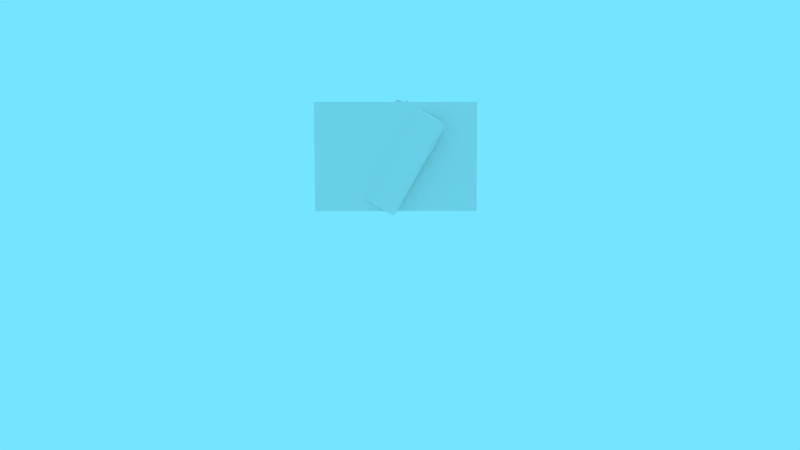 # Source: products.blend  (saved by Blender 2.71.0; exported with 4.5.12 LTS)
import bpy
from mathutils import Matrix  # noqa: F401  (used for matrix-valued properties, if any)

bpy.ops.wm.read_factory_settings(use_empty=True)
scene = bpy.context.scene
scene.name = 'Scene'

# ---- collections
col_collection_1 = bpy.data.collections.new('Collection 1'); scene.collection.children.link(col_collection_1)

# ---- materials (node trees are filled in below, after node groups)
mat_browser = bpy.data.materials.new('Browser')
mat_browser.alpha_threshold = 0.0
mat_browser.use_transparent_shadow = False
mat_browser.roughness = 0.5
mat_browser.specular_intensity = 0.0
mat_browser.line_color = (0.0, 0.0, 0.0, 1.0)
mat_tablet = bpy.data.materials.new('Tablet')
mat_tablet.alpha_threshold = 0.0
mat_tablet.use_transparent_shadow = False
mat_tablet.roughness = 0.5
mat_tablet.specular_intensity = 0.0
mat_tablet.line_color = (0.0, 0.0, 0.0, 1.0)
mat_smartwatch = bpy.data.materials.new('Smartwatch')
mat_smartwatch.alpha_threshold = 0.0
mat_smartwatch.use_transparent_shadow = False
mat_smartwatch.roughness = 0.5
mat_smartwatch.specular_intensity = 0.0
mat_smartwatch.line_color = (0.0, 0.0, 0.0, 1.0)
mat_fitness_tracker = bpy.data.materials.new('Fitness Tracker')
mat_fitness_tracker.alpha_threshold = 0.0
mat_fitness_tracker.use_transparent_shadow = False
mat_fitness_tracker.roughness = 0.5
mat_fitness_tracker.specular_intensity = 0.0
mat_fitness_tracker.line_color = (0.0, 0.0, 0.0, 1.0)
mat_smartphone = bpy.data.materials.new('Smartphone')
mat_smartphone.alpha_threshold = 0.0
mat_smartphone.use_transparent_shadow = False
mat_smartphone.roughness = 0.5
mat_smartphone.specular_intensity = 0.0
mat_smartphone.line_color = (0.0, 0.0, 0.0, 1.0)
mat_laptop = bpy.data.materials.new('Laptop')
mat_laptop.alpha_threshold = 0.0
mat_laptop.use_transparent_shadow = False
mat_laptop.roughness = 0.5
mat_laptop.specular_intensity = 0.0
mat_laptop.line_color = (0.0, 0.0, 0.0, 1.0)
mat_computer = bpy.data.materials.new('Computer')
mat_computer.alpha_threshold = 0.0
mat_computer.use_transparent_shadow = False
mat_computer.roughness = 0.5
mat_computer.specular_intensity = 0.0
mat_computer.line_color = (0.0, 0.0, 0.0, 1.0)

# ---- material node trees

# ---- world
world_world = bpy.data.worlds.new('World'); scene.world = world_world
world_world.color = (0.1756, 0.7824, 1.0)
world_world.use_sun_shadow = False
world_world.sun_shadow_jitter_overblur = 0.0
world_world.cycles.sampling_method = 'MANUAL'
world_world.cycles.sample_map_resolution = 256
world_world.light_settings.ao_factor = 0.3926

# ---- cameras
cam_camera = bpy.data.cameras.new('Camera')
cam_camera.clip_end = 100.0
cam_camera.lens = 35.0
cam_camera.sensor_width = 32.0
cam_camera.sensor_height = 18.0
cam_camera.ortho_scale = 7.314
cam_camera.dof.focus_distance = 0.0
cam_camera.dof.aperture_fstop = 128.0

# ---- lights
light_lamp = bpy.data.lights.new('Lamp', 'POINT')
light_lamp.transmission_factor = 0.0
light_lamp.cutoff_distance = 30.0
light_lamp.energy = 100.0
light_lamp.shadow_buffer_clip_start = 1.001
light_lamp.shadow_soft_size = 0.1
light_lamp.shadow_maximum_resolution = 0.006
light_lamp.use_absolute_resolution = True
light_lamp.cycles.use_multiple_importance_sampling = False

# ---- meshes
me_plane = bpy.data.meshes.new('Plane')
me_plane.from_pydata([(-1.304, 5.596e-07, -0.8747), (1.304, 5.596e-07, -0.8747), (-1.304, -5.596e-07, 0.8747), (1.304, -5.596e-07, 0.8747), (-1.304, 0.02135, -0.8747), (1.304, 0.02135, -0.8747), (-1.304, 0.02135, 0.8747), (1.304, 0.02135, 0.8747)], [], [(0, 1, 3, 2), (4, 6, 7, 5), (3, 7, 6, 2), (1, 5, 7, 3), (0, 4, 5, 1), (2, 6, 4, 0)])
_uv = me_plane.uv_layers.new(name='UVMap')
_uv.uv.foreach_set('vector', [0.0, 0.007812, 1.0, 0.007812, 1.0, 0.7266, 0.0, 0.7266, 0.5312, 0.7422, 0.5312, 0.9922, 0.1484, 0.9922, 0.1484, 0.7422, 1.0, 0.7266, 1.0, 0.7266, 0.0, 0.7266, 0.0, 0.7266, 1.0, 0.007812, 1.0, 0.007812, 1.0, 0.7266, 1.0, 0.7266, 0.0, 0.007812, 0.0, 0.007812, 1.0, 0.007812, 1.0, 0.007812, 0.0, 0.7266, 0.0, 0.7266, 0.0, 0.007812, 0.0, 0.007812])
me_plane.materials.append(mat_browser)
me_plane.use_remesh_preserve_volume = False
me_plane.use_remesh_preserve_attributes = False
me_plane.use_mirror_vertex_groups = False
me_plane.update()
me_cube_003 = bpy.data.meshes.new('Cube.003')
me_cube_003.from_pydata([(0.2049, -0.5822, -0.5451), (0.5389, -0.3054, 0.7505), (-0.2001, 0.5862, 0.7505), (-0.5341, 0.3094, -0.5451), (-0.5943, 0.3276, -0.7811), (-0.5868, 0.3023, -0.8122), (-0.5521, 0.3042, -0.792), (-0.5595, 0.3295, -0.761), (-0.1701, 0.6477, 0.8043), (-0.1936, 0.6597, 0.7733), (-0.1725, 0.6503, 0.7403), (-0.149, 0.6382, 0.7714), (0.6123, -0.3127, 0.7733), (0.6048, -0.2874, 0.8043), (0.5995, -0.2649, 0.7714), (0.607, -0.2902, 0.7403), (0.1881, -0.6328, -0.8122), (0.2116, -0.6448, -0.7811), (0.2199, -0.611, -0.761), (0.1964, -0.5989, -0.792), (-0.6053, 0.287, -0.8041), (-0.6127, 0.3124, -0.7731), (-0.6049, 0.2919, -0.7412), (-0.5974, 0.2666, -0.7723), (-0.212, 0.6445, 0.7813), (-0.1885, 0.6324, 0.8123), (-0.1944, 0.6006, 0.7911), (-0.2179, 0.6127, 0.7601), (0.5864, -0.3026, 0.8123), (0.5939, -0.328, 0.7813), (0.5616, -0.3278, 0.7601), (0.5541, -0.3025, 0.7911), (0.1932, -0.6601, -0.7731), (0.1697, -0.648, -0.8041), (0.1511, -0.6365, -0.7723), (0.1746, -0.6486, -0.7412), (-0.237, -0.1114, -0.6637), (-0.2317, -0.1117, -0.6523), (-0.2252, -0.1141, -0.6417), (-0.2177, -0.1183, -0.6325), (-0.2095, -0.1242, -0.6249), (-0.2009, -0.1315, -0.6192), (-0.1923, -0.1401, -0.6158), (-0.184, -0.1495, -0.6146), (-0.1763, -0.1594, -0.6158), (-0.1695, -0.1695, -0.6192), (-0.1638, -0.1793, -0.6249), (-0.1595, -0.1884, -0.6325), (-0.1568, -0.1966, -0.6417), (-0.1557, -0.2034, -0.6523), (-0.1563, -0.2087, -0.6637), (-0.1586, -0.2122, -0.6757), (-0.1625, -0.2138, -0.6876), (-0.1678, -0.2134, -0.699), (-0.1743, -0.2111, -0.7096), (-0.1818, -0.2069, -0.7189), (-0.19, -0.201, -0.7265), (-0.1986, -0.1936, -0.7321), (-0.2072, -0.185, -0.7356), (-0.2155, -0.1756, -0.7367), (-0.2232, -0.1657, -0.7356), (-0.23, -0.1556, -0.7321), (-0.2357, -0.1459, -0.7265), (-0.2399, -0.1367, -0.7189), (-0.2427, -0.1286, -0.7096), (-0.2437, -0.1217, -0.699), (-0.2431, -0.1165, -0.6876), (-0.2408, -0.113, -0.6757), (-0.2285, -0.1144, -0.6669), (-0.2238, -0.1147, -0.6569), (-0.2181, -0.1168, -0.6476), (-0.2115, -0.1205, -0.6395), (-0.2043, -0.1256, -0.6328), (-0.1968, -0.1321, -0.6279), (-0.1893, -0.1396, -0.6248), (-0.182, -0.1479, -0.6238), (-0.1752, -0.1566, -0.6248), (-0.1693, -0.1654, -0.6279), (-0.1643, -0.174, -0.6328), (-0.1606, -0.182, -0.6395), (-0.1582, -0.1891, -0.6476), (-0.1572, -0.1951, -0.6569), (-0.1578, -0.1997, -0.6669), (-0.1598, -0.2028, -0.6774), (-0.1631, -0.2042, -0.6878), (-0.1678, -0.2039, -0.6979), (-0.1735, -0.2018, -0.7071), (-0.1801, -0.1982, -0.7152), (-0.1873, -0.193, -0.7219), (-0.1948, -0.1865, -0.7269), (-0.2023, -0.179, -0.7299), (-0.2096, -0.1708, -0.7309), (-0.2164, -0.162, -0.7299), (-0.2224, -0.1532, -0.7269), (-0.2273, -0.1447, -0.7219), (-0.2311, -0.1366, -0.7152), (-0.2334, -0.1295, -0.7071), (-0.2344, -0.1235, -0.6979), (-0.2338, -0.1189, -0.6878), (-0.2318, -0.1158, -0.6774)], [], [(14, 11, 8, 13), (22, 27, 24, 21), (26, 31, 28, 25), (18, 15, 12, 17), (21, 24, 9, 4), (34, 23, 20, 33), (33, 20, 5, 16), (30, 35, 32, 29), (25, 28, 13, 8), (23, 34, 0, 52, 53, 54, 55, 56, 57, 58, 59, 60, 61, 62, 63, 64, 65, 66, 67, 36, 3), (29, 32, 17, 12), (22, 23, 3), (10, 7, 4, 9), (6, 7, 10, 11, 14, 15, 18, 19), (20, 23, 22, 21), (26, 25, 24, 27), (8, 11, 10, 9), (6, 5, 4, 7), (30, 29, 28, 31), (12, 15, 14, 13), (34, 33, 32, 35), (16, 19, 18, 17), (5, 20, 21, 4), (25, 8, 9, 24), (17, 32, 33, 16), (29, 12, 13, 28), (6, 19, 16, 5), (26, 27, 2), (3, 36, 37, 38, 39, 40, 41, 42, 43, 44, 45, 46, 47, 48, 49, 50, 51, 52, 0), (31, 26, 2, 1), (27, 22, 3, 2), (34, 35, 0), (63, 62, 94, 95), (68, 99, 98, 97, 96, 95, 94, 93, 92, 91, 90, 89, 88, 87, 86, 85, 84, 83, 82, 81, 80, 79, 78, 77, 76, 75, 74, 73, 72, 71, 70, 69), (42, 41, 73, 74), (61, 60, 92, 93), (40, 39, 71, 72), (51, 50, 82, 83), (59, 58, 90, 91), (38, 37, 69, 70), (49, 48, 80, 81), (36, 67, 99, 68), (57, 56, 88, 89), (47, 46, 78, 79), (66, 65, 97, 98), (55, 54, 86, 87), (45, 44, 76, 77), (64, 63, 95, 96), (53, 52, 84, 85), (43, 42, 74, 75), (62, 61, 93, 94), (41, 40, 72, 73), (52, 51, 83, 84), (60, 59, 91, 92), (39, 38, 70, 71), (50, 49, 81, 82), (58, 57, 89, 90), (37, 36, 68, 69), (48, 47, 79, 80), (67, 66, 98, 99), (56, 55, 87, 88), (46, 45, 77, 78), (65, 64, 96, 97), (54, 53, 85, 86), (44, 43, 75, 76), (35, 30, 1, 0), (30, 31, 1), (0, 1, 2, 3)])
_uv = me_cube_003.uv_layers.new(name='UVMap')
_uv.uv.foreach_set('vector', [0.5625, 0.1094, 0.5625, 0.0625, 0.5781, 0.04688, 0.5781, 0.1406, 0.6094, 0.0625, 0.6094, 0.125, 0.5938, 0.1406, 0.5938, 0.04688, 0.6094, 0.125, 0.6562, 0.125, 0.6875, 0.1406, 0.5938, 0.1406, 0.5, 0.1094, 0.5469, 0.1094, 0.5781, 0.1406, 0.4844, 0.125, 0.3438, 0.01562, 0.4531, 0.03125, 0.4219, 0.0625, 0.375, 0.04688, 0.6719, 0.07812, 0.6094, 0.0625, 0.5938, 0.04688, 0.6875, 0.04688, 0.3438, 0.1406, 0.3438, 0.01562, 0.375, 0.04688, 0.375, 0.1094, 0.6562, 0.125, 0.6719, 0.07812, 0.6875, 0.0625, 0.6875, 0.1406, 0.4531, 0.03125, 0.4531, 0.1406, 0.4219, 0.1094, 0.4219, 0.0625, 0.5781, 0.5625, 0.9844, 0.5625, 0.9844, 0.625, 0.7969, 0.5938, 0.7969, 0.5938, 0.7969, 0.5938, 0.7969, 0.5938, 0.7969, 0.5938, 0.7812, 0.5938, 0.7812, 0.5938, 0.7812, 0.5938, 0.7812, 0.5938, 0.7812, 0.5938, 0.7656, 0.5938, 0.7656, 0.5938, 0.7656, 0.5938, 0.7656, 0.5938, 0.7656, 0.5938, 0.7656, 0.5938, 0.7656, 0.5938, 0.5781, 0.625, 0.4531, 0.1406, 0.3438, 0.1406, 0.375, 0.1094, 0.4219, 0.1094, 0.5625, 0.5781, 0.5781, 0.5625, 0.5781, 0.625, 0.5625, 0.0625, 0.5156, 0.0625, 0.4844, 0.04688, 0.5781, 0.04688, 0.9062, 0.9062, 0.9062, 0.9062, 0.8125, 0.9062, 0.8125, 0.9062, 0.8125, 0.8125, 0.8125, 0.8125, 0.9062, 0.8125, 0.9062, 0.8125, 0.5938, 0.04688, 0.6094, 0.0625, 0.6094, 0.0625, 0.5938, 0.04688, 0.6094, 0.125, 0.5938, 0.1406, 0.5938, 0.1406, 0.6094, 0.125, 0.5781, 0.04688, 0.5625, 0.0625, 0.5625, 0.0625, 0.5781, 0.04688, 0.5156, 0.0625, 0.4844, 0.04688, 0.4844, 0.04688, 0.5156, 0.0625, 0.6562, 0.125, 0.6875, 0.1406, 0.6875, 0.1406, 0.6562, 0.125, 0.5781, 0.1406, 0.5469, 0.1094, 0.5625, 0.1094, 0.5781, 0.1406, 0.6719, 0.07812, 0.6875, 0.04688, 0.6875, 0.0625, 0.6719, 0.07812, 0.4844, 0.125, 0.5, 0.1094, 0.5, 0.1094, 0.4844, 0.125, 0.375, 0.04688, 0.3438, 0.01562, 0.3438, 0.01562, 0.375, 0.04688, 0.4531, 0.03125, 0.4219, 0.0625, 0.4219, 0.0625, 0.4531, 0.03125, 0.375, 0.1094, 0.3438, 0.1406, 0.3438, 0.1406, 0.375, 0.1094, 0.4531, 0.1406, 0.4219, 0.1094, 0.4219, 0.1094, 0.4531, 0.1406, 0.5156, 0.0625, 0.5, 0.1094, 0.4844, 0.125, 0.4844, 0.04688, 0.5781, 1.0, 0.5625, 0.9844, 0.5781, 0.9844, 0.5781, 0.625, 0.7656, 0.5938, 0.7656, 0.5938, 0.7656, 0.5938, 0.7656, 0.5938, 0.7656, 0.5938, 0.7656, 0.5938, 0.7812, 0.5938, 0.7812, 0.5938, 0.7812, 0.5938, 0.7812, 0.5938, 0.7812, 0.5938, 0.7969, 0.5938, 0.7969, 0.5781, 0.7969, 0.5781, 0.7969, 0.5938, 0.7969, 0.5938, 0.7969, 0.5938, 0.9844, 0.625, 0.9844, 1.0, 0.5781, 1.0, 0.5781, 0.9844, 0.9844, 0.9844, 0.5625, 0.9844, 0.5625, 0.5781, 0.5781, 0.625, 0.5781, 0.9844, 0.9844, 0.5625, 1.0, 0.5781, 0.9844, 0.625, 0.8906, 0.03125, 0.8906, 0.01562, 0.9375, 0.0625, 0.9375, 0.0625, 0.01562, 0.03125, 0.01562, 0.03125, 0.01562, 0.03125, 0.01562, 0.03125, 0.01562, 0.03125, 0.01562, 0.03125, 0.01562, 0.01562, 0.01562, 0.01562, 0.03125, 0.01562, 0.03125, 0.01562, 0.03125, 0.01562, 0.03125, 0.01562, 0.04688, 0.01562, 0.04688, 0.01562, 0.04688, 0.01562, 0.04688, 0.03125, 0.04688, 0.03125, 0.04688, 0.03125, 0.04688, 0.03125, 0.04688, 0.03125, 0.04688, 0.03125, 0.04688, 0.04688, 0.04688, 0.04688, 0.04688, 0.04688, 0.03125, 0.04688, 0.03125, 0.04688, 0.03125, 0.04688, 0.03125, 0.04688, 0.01562, 0.04688, 0.01562, 0.04688, 0.01562, 0.04688, 0.01562, 0.04688, 0.9375, 0.125, 0.9219, 0.125, 0.9375, 0.0625, 0.9375, 0.0625, 0.9062, 0.01562, 0.9219, 0.0, 0.9375, 0.0625, 0.9375, 0.0625, 0.9062, 0.1094, 0.8906, 0.1094, 0.9375, 0.0625, 0.9375, 0.0625, 1.0, 0.04688, 1.0, 0.0625, 0.9375, 0.0625, 0.9375, 0.0625, 0.9219, 0.0, 0.9375, 0.0, 0.9375, 0.0625, 0.9375, 0.0625, 0.8906, 0.09375, 0.8906, 0.09375, 0.9375, 0.0625, 0.9375, 0.0625, 1.0, 0.07812, 1.0, 0.07812, 0.9375, 0.0625, 0.9375, 0.0625, 0.875, 0.07812, 0.875, 0.07812, 0.9375, 0.0625, 0.9375, 0.0625, 0.9531, 0.0, 0.9688, 0.01562, 0.9375, 0.0625, 0.9375, 0.0625, 1.0, 0.09375, 0.9844, 0.1094, 0.9375, 0.0625, 0.9375, 0.0625, 0.875, 0.0625, 0.875, 0.04688, 0.9375, 0.0625, 0.9375, 0.0625, 0.9844, 0.01562, 0.9844, 0.03125, 0.9375, 0.0625, 0.9375, 0.0625, 0.9688, 0.1094, 0.9688, 0.125, 0.9375, 0.0625, 0.9375, 0.0625, 0.875, 0.04688, 0.8906, 0.03125, 0.9375, 0.0625, 0.9375, 0.0625, 1.0, 0.03125, 1.0, 0.04688, 0.9375, 0.0625, 0.9375, 0.0625, 0.9531, 0.125, 0.9375, 0.125, 0.9375, 0.0625, 0.9375, 0.0625, 0.8906, 0.01562, 0.9062, 0.01562, 0.9375, 0.0625, 0.9375, 0.0625, 0.9219, 0.125, 0.9062, 0.1094, 0.9375, 0.0625, 0.9375, 0.0625, 1.0, 0.04688, 1.0, 0.04688, 0.9375, 0.0625, 0.9375, 0.0625, 0.9219, 0.0, 0.9219, 0.0, 0.9375, 0.0625, 0.9375, 0.0625, 0.8906, 0.1094, 0.8906, 0.09375, 0.9375, 0.0625, 0.9375, 0.0625, 1.0, 0.0625, 1.0, 0.07812, 0.9375, 0.0625, 0.9375, 0.0625, 0.9375, 0.0, 0.9531, 0.0, 0.9375, 0.0625, 0.9375, 0.0625, 0.8906, 0.09375, 0.875, 0.07812, 0.9375, 0.0625, 0.9375, 0.0625, 1.0, 0.07812, 1.0, 0.09375, 0.9375, 0.0625, 0.9375, 0.0625, 0.875, 0.07812, 0.875, 0.0625, 0.9375, 0.0625, 0.9375, 0.0625, 0.9688, 0.01562, 0.9844, 0.01562, 0.9375, 0.0625, 0.9375, 0.0625, 0.9844, 0.1094, 0.9688, 0.1094, 0.9375, 0.0625, 0.9375, 0.0625, 0.875, 0.04688, 0.875, 0.04688, 0.9375, 0.0625, 0.9375, 0.0625, 0.9844, 0.03125, 1.0, 0.03125, 0.9375, 0.0625, 0.9375, 0.0625, 0.9688, 0.125, 0.9531, 0.125, 0.9375, 0.0625, 0.9375, 0.0625, 1.0, 0.5781, 1.0, 0.9844, 0.9844, 0.9844, 0.9844, 0.625, 1.0, 0.9844, 0.9844, 1.0, 0.9844, 0.9844, 0.2969, 0.7344, 0.2969, 1.0, 0.0, 1.0, 0.0, 0.7344])
me_cube_003.materials.append(mat_tablet)
me_cube_003.use_remesh_preserve_volume = False
me_cube_003.use_remesh_preserve_attributes = False
me_cube_003.use_mirror_vertex_groups = False
me_cube_003.update()
me_cylinder_005 = bpy.data.meshes.new('Cylinder.005')
me_cylinder_005.from_pydata([(-0.6446, -0.3233, -0.1169), (-0.4301, -0.4938, -0.2111), (-0.4037, -0.5426, -0.06281), (-0.6182, -0.372, 0.03136), (-0.2375, -0.2509, 0.6793), (-0.1321, -0.1603, 0.7551), (-0.02586, -0.05376, 0.8042), (0.07725, 0.06455, 0.8248), (0.1732, 0.1901, 0.8161), (0.2584, 0.3181, 0.7784), (0.3295, 0.4435, 0.7131), (0.3838, 0.5617, 0.6229), (0.4192, 0.6679, 0.511), (0.4344, 0.7583, 0.3819), (0.4287, 0.8292, 0.2405), (0.4024, 0.8779, 0.09228), (0.2547, 0.7935, -0.09103), (0.1909, 0.7933, -0.2359), (0.2135, 0.8773, -0.3367), (0.1219, 0.8281, -0.4562), (0.02158, 0.7568, -0.5557), (-0.08376, 0.6662, -0.6314), (-0.19, 0.5596, -0.6806), (0.1543, 0.2667, 0.6342), (0.08521, 0.1663, 0.6587), (0.008244, 0.0686, 0.6603), (-0.07362, -0.02256, 0.6389), (-0.1572, -0.1037, 0.5954), (-0.2394, -0.1717, 0.5314), (-0.3169, -0.2239, 0.4494), (-0.3869, -0.2584, 0.3525), (-0.4465, -0.2737, 0.2444), (-0.4936, -0.2694, 0.1294), (-0.5263, -0.2456, 0.01178), (-0.5433, -0.2032, -0.1039), (-0.5441, -0.1438, -0.2132), (-0.5285, -0.06968, -0.3118), (-0.4972, 0.01624, -0.3961), (-0.4514, 0.1107, -0.4628), (-0.3928, 0.2101, -0.5093), (-0.3237, 0.3105, -0.5338), (-0.5723, -0.3968, 0.1808), (-0.5085, -0.3966, 0.3257), (-0.4293, -0.3714, 0.4604), (-0.3378, -0.3222, 0.5798), (-0.2467, 0.4082, -0.5354), (-0.1648, 0.4994, -0.514), (-0.08123, 0.5805, -0.4705), (0.0009284, 0.6485, -0.4065), (0.07847, 0.7007, -0.3245), (0.1484, 0.7352, -0.2276), (0.2081, 0.7505, -0.1195), (0.2551, 0.7462, -0.004497), (0.2878, 0.7224, 0.1131), (0.3049, 0.68, 0.2288), (0.3056, 0.6206, 0.338), (0.29, 0.5465, 0.4367), (0.2587, 0.4606, 0.521), (0.2129, 0.3661, 0.5877), (-0.2931, 0.4413, -0.7012), (-0.3891, 0.3158, -0.6924), (-0.4743, 0.1878, -0.6547), (-0.5454, 0.06237, -0.5895), (-0.5997, -0.05577, -0.4992), (-0.6351, -0.162, -0.3874), (-0.6503, -0.2524, -0.2583), (-0.4358, -0.4229, -0.3525), (0.6432, 0.6586, 0.1464), (-0.232, -0.4443, 0.1502), (-0.1724, -0.4289, 0.2583), (-0.1024, -0.3944, 0.3552), (-0.0249, -0.3422, 0.4372), (0.05725, -0.2742, 0.5012), (0.1409, -0.1931, 0.5447), (0.2227, -0.1019, 0.5661), (0.2997, -0.004254, 0.5645), (0.3688, 0.0962, 0.54), (0.4274, 0.1956, 0.4935), (0.4732, 0.29, 0.4268), (0.5045, 0.3759, 0.3425), (0.5201, 0.45, 0.2439), (0.5194, 0.5094, 0.1346), (0.5023, 0.5518, 0.01894), (0.4696, 0.5757, -0.09867), (0.4225, 0.58, -0.2137), (0.3629, 0.5646, -0.3217), (-0.4206, -0.3326, -0.4816), (-0.3852, -0.2263, -0.5934), (-0.3309, -0.1082, -0.6837), (-0.2598, 0.01729, -0.7489), (-0.1746, 0.1453, -0.7866), (-0.07865, 0.2708, -0.7953), (0.02446, 0.3891, -0.7747), (0.1307, 0.4956, -0.7256), (0.2361, 0.5863, -0.6498), (0.3364, 0.6575, -0.5503), (0.4279, 0.7067, -0.4309), (0.4054, 0.6227, -0.3301), (0.4692, 0.6229, -0.1852), (0.6168, 0.7074, -0.001894), (0.293, 0.5302, -0.4186), (0.2154, 0.4779, -0.5007), (0.1333, 0.41, -0.5647), (0.04964, 0.3288, -0.6082), (-0.03222, 0.2377, -0.6296), (-0.1092, 0.14, -0.628), (-0.1783, 0.03953, -0.6035), (-0.2369, -0.05984, -0.557), (-0.2827, -0.1543, -0.4903), (-0.314, -0.2402, -0.406), (-0.3296, -0.3143, -0.3073), (-0.3289, -0.3737, -0.1981), (-0.3118, -0.4161, -0.08239), (-0.2791, -0.4399, 0.03521), (0.6489, 0.5877, 0.2878), (0.6337, 0.4974, 0.4169), (0.5983, 0.3911, 0.5287), (0.544, 0.273, 0.619), (0.4729, 0.1475, 0.6842), (0.3877, 0.01956, 0.7219), (0.2917, -0.106, 0.7306), (0.1886, -0.2243, 0.71), (0.08236, -0.3308, 0.6609), (-0.02298, -0.4215, 0.5851), (-0.1233, -0.4927, 0.4856), (-0.2149, -0.5419, 0.3662), (-0.294, -0.5671, 0.2315), (-0.3578, -0.5673, 0.08662), (-0.8043, -0.1431, 0.2942), (-0.8571, -0.2195, 0.3133), (-0.7635, -0.1488, 0.3838), (-0.8163, -0.2252, 0.4029), (-0.7096, -0.1657, 0.4646), (-0.7624, -0.2422, 0.4838), (-0.6447, -0.1933, 0.5336), (-0.6975, -0.2697, 0.5527), (-0.5713, -0.2303, 0.588), (-0.6241, -0.3068, 0.6072), (-0.4922, -0.2755, 0.6259), (-0.545, -0.3519, 0.645), (-0.4105, -0.327, 0.6457), (-0.4633, -0.4034, 0.6648), (-0.3292, -0.3829, 0.6466), (-0.382, -0.4593, 0.6658), (-0.2516, -0.441, 0.6287), (-0.3044, -0.5174, 0.6479), (-0.1805, -0.4991, 0.5926), (-0.2333, -0.5756, 0.6118), (-0.1188, -0.555, 0.5398), (-0.1716, -0.6314, 0.5589), (-0.06879, -0.6065, 0.4722), (-0.1216, -0.6829, 0.4913), (-0.0324, -0.6517, 0.3924), (-0.0852, -0.7281, 0.4116), (-0.01102, -0.6887, 0.3035), (-0.06382, -0.7651, 0.3227), (-0.005492, -0.7162, 0.209), (-0.05829, -0.7927, 0.2281), (-0.01601, -0.7332, 0.1124), (-0.06881, -0.8096, 0.1316), (-0.04219, -0.7389, 0.01748), (-0.09499, -0.8154, 0.03665), (-0.083, -0.7332, -0.07212), (-0.1358, -0.8096, -0.05295), (-0.1369, -0.7162, -0.153), (-0.1897, -0.7927, -0.1338), (-0.2018, -0.6887, -0.2219), (-0.2546, -0.7651, -0.2028), (-0.2752, -0.6517, -0.2764), (-0.328, -0.7281, -0.2572), (-0.3543, -0.6065, -0.3142), (-0.4071, -0.6829, -0.2951), (-0.436, -0.555, -0.334), (-0.4888, -0.6314, -0.3149), (-0.5173, -0.4991, -0.335), (-0.5701, -0.5756, -0.3158), (-0.5949, -0.441, -0.3171), (-0.6477, -0.5174, -0.2979), (-0.666, -0.3829, -0.281), (-0.7188, -0.4593, -0.2618), (-0.7277, -0.327, -0.2281), (-0.7805, -0.4034, -0.209), (-0.7777, -0.2755, -0.1605), (-0.8305, -0.3519, -0.1414), (-0.8141, -0.2303, -0.08074), (-0.8669, -0.3068, -0.06158), (-0.8355, -0.1933, 0.008122), (-0.8883, -0.2697, 0.02729), (-0.841, -0.1657, 0.1027), (-0.8938, -0.2422, 0.1218), (-0.8305, -0.1488, 0.1992), (-0.8833, -0.2252, 0.2184), (-0.8216, -0.2884, 0.3004), (-0.7866, -0.2933, 0.3774), (-0.7403, -0.3078, 0.4468), (-0.6846, -0.3315, 0.506), (-0.6216, -0.3633, 0.5527), (-0.5537, -0.402, 0.5852), (-0.4835, -0.4463, 0.6022), (-0.4138, -0.4942, 0.603), (-0.3471, -0.5441, 0.5876), (-0.2861, -0.594, 0.5567), (-0.2331, -0.642, 0.5113), (-0.1902, -0.6862, 0.4532), (-0.159, -0.725, 0.3848), (-0.1406, -0.7568, 0.3085), (-0.1359, -0.7804, 0.2273), (-0.1449, -0.795, 0.1444), (-0.1674, -0.7999, 0.06292), (-0.2024, -0.795, -0.01399), (-0.2487, -0.7804, -0.08339), (-0.3044, -0.7568, -0.1426), (-0.3674, -0.725, -0.1893), (-0.4353, -0.6862, -0.2218), (-0.5055, -0.642, -0.2388), (-0.5752, -0.594, -0.2396), (-0.6419, -0.5441, -0.2243), (-0.7029, -0.4942, -0.1933), (-0.7558, -0.4463, -0.1479), (-0.7988, -0.402, -0.08988), (-0.83, -0.3633, -0.0214), (-0.8484, -0.3315, 0.05489), (-0.8531, -0.3078, 0.1361), (-0.8441, -0.2933, 0.219), (-0.7998, -0.2568, 0.2925), (-0.7648, -0.2618, 0.3695), (-0.7185, -0.2763, 0.4389), (-0.6628, -0.2999, 0.4981), (-0.5998, -0.3317, 0.5448), (-0.5319, -0.3705, 0.5773), (-0.4617, -0.4147, 0.5943), (-0.392, -0.4627, 0.5951), (-0.3253, -0.5126, 0.5797), (-0.2643, -0.5625, 0.5488), (-0.2114, -0.6105, 0.5034), (-0.1684, -0.6547, 0.4453), (-0.1372, -0.6934, 0.3769), (-0.1188, -0.7252, 0.3006), (-0.1141, -0.7489, 0.2194), (-0.1231, -0.7634, 0.1365), (-0.1456, -0.7683, 0.05502), (-0.1806, -0.7634, -0.0219), (-0.2269, -0.7489, -0.0913), (-0.2826, -0.7252, -0.1505), (-0.3456, -0.6934, -0.1973), (-0.4135, -0.6547, -0.2297), (-0.4837, -0.6105, -0.2467), (-0.5534, -0.5625, -0.2476), (-0.6201, -0.5126, -0.2322), (-0.6811, -0.4627, -0.2012), (-0.7341, -0.4147, -0.1558), (-0.777, -0.3705, -0.09779), (-0.8082, -0.3317, -0.0293), (-0.8266, -0.2999, 0.04698), (-0.8313, -0.2763, 0.1281), (-0.8223, -0.2618, 0.2111)], [], [(0, 1, 2, 3), (65, 66, 1, 0), (3, 2, 127, 41), (41, 127, 126, 42), (42, 126, 125, 43), (43, 125, 124, 44), (44, 124, 123, 4), (4, 123, 122, 5), (5, 122, 121, 6), (6, 121, 120, 7), (7, 120, 119, 8), (8, 119, 118, 9), (9, 118, 117, 10), (10, 117, 116, 11), (11, 116, 115, 12), (12, 115, 114, 13), (13, 114, 67, 14), (14, 67, 99, 15), (15, 99, 98, 16), (16, 98, 97, 17), (17, 97, 96, 18), (18, 96, 95, 19), (19, 95, 94, 20), (20, 94, 93, 21), (21, 93, 92, 22), (22, 92, 91, 59), (59, 91, 90, 60), (60, 90, 89, 61), (61, 89, 88, 62), (62, 88, 87, 63), (63, 87, 86, 64), (64, 86, 66, 65), (51, 50, 85, 84), (52, 51, 84, 83), (50, 49, 100, 85), (53, 52, 83, 82), (49, 48, 101, 100), (54, 53, 82, 81), (48, 47, 102, 101), (55, 54, 81, 80), (47, 46, 103, 102), (56, 55, 80, 79), (46, 45, 104, 103), (57, 56, 79, 78), (45, 40, 105, 104), (58, 57, 78, 77), (40, 39, 106, 105), (23, 58, 77, 76), (39, 38, 107, 106), (24, 23, 76, 75), (38, 37, 108, 107), (25, 24, 75, 74), (37, 36, 109, 108), (26, 25, 74, 73), (27, 26, 73, 72), (35, 34, 111, 110), (28, 27, 72, 71), (34, 33, 112, 111), (29, 28, 71, 70), (33, 32, 113, 112), (30, 29, 70, 69), (32, 31, 68, 113), (31, 30, 69, 68), (35, 110, 109, 36), (2, 1, 111, 112), (113, 127, 2, 112), (68, 126, 127, 113), (69, 125, 126, 68), (70, 124, 125, 69), (71, 123, 124, 70), (71, 72, 122, 123), (72, 73, 121, 122), (73, 74, 120, 121), (74, 75, 119, 120), (8, 9, 23, 24), (76, 77, 117, 118), (77, 78, 116, 117), (78, 79, 115, 116), (79, 80, 114, 115), (80, 81, 67, 114), (81, 82, 99, 67), (82, 83, 98, 99), (83, 84, 85, 96, 97, 98), (1, 66, 110, 111), (66, 86, 109, 110), (86, 87, 108, 109), (87, 88, 107, 108), (88, 89, 106, 107), (89, 90, 105, 106), (90, 91, 104, 105), (91, 92, 103, 104), (92, 93, 102, 103), (93, 94, 101, 102), (94, 95, 100, 101), (95, 96, 85, 100), (15, 16, 52, 53), (18, 19, 49, 50), (16, 17, 18, 50, 51, 52), (19, 20, 48, 49), (20, 21, 47, 48), (21, 22, 46, 47), (45, 46, 22, 59), (40, 45, 59, 60), (39, 40, 60, 61), (38, 39, 61, 62), (37, 38, 62, 63), (36, 37, 63, 64), (35, 36, 64, 65), (35, 65, 0, 34), (0, 3, 33, 34), (32, 33, 3, 41), (31, 32, 41, 42), (30, 31, 42, 43), (30, 43, 44, 29), (28, 29, 44, 4), (4, 5, 27, 28), (5, 6, 26, 27), (6, 7, 25, 26), (7, 8, 24, 25), (9, 10, 58, 23), (10, 11, 57, 58), (11, 12, 56, 57), (12, 13, 55, 56), (13, 14, 54, 55), (14, 15, 53, 54), (75, 76, 118, 119), (128, 129, 131, 130), (130, 131, 133, 132), (132, 133, 135, 134), (134, 135, 137, 136), (136, 137, 139, 138), (138, 139, 141, 140), (140, 141, 143, 142), (142, 143, 145, 144), (144, 145, 147, 146), (146, 147, 149, 148), (148, 149, 151, 150), (150, 151, 153, 152), (152, 153, 155, 154), (154, 155, 157, 156), (156, 157, 159, 158), (158, 159, 161, 160), (160, 161, 163, 162), (162, 163, 165, 164), (164, 165, 167, 166), (166, 167, 169, 168), (168, 169, 171, 170), (170, 171, 173, 172), (172, 173, 175, 174), (174, 175, 177, 176), (176, 177, 179, 178), (178, 179, 181, 180), (180, 181, 183, 182), (182, 183, 185, 184), (184, 185, 187, 186), (186, 187, 189, 188), (181, 179, 217, 218), (190, 191, 129, 128), (188, 189, 191, 190), (128, 130, 132, 134, 136, 138, 140, 142, 144, 146, 148, 150, 152, 154, 156, 158, 160, 162, 164, 166, 168, 170, 172, 174, 176, 178, 180, 182, 184, 186, 188, 190), (218, 217, 249, 250), (137, 135, 195, 196), (159, 157, 206, 207), (187, 185, 220, 221), (165, 163, 209, 210), (143, 141, 198, 199), (129, 191, 223, 192), (171, 169, 212, 213), (149, 147, 201, 202), (177, 175, 215, 216), (133, 131, 193, 194), (155, 153, 204, 205), (183, 181, 218, 219), (139, 137, 196, 197), (161, 159, 207, 208), (189, 187, 221, 222), (167, 165, 210, 211), (131, 129, 192, 193), (145, 143, 199, 200), (173, 171, 213, 214), (151, 149, 202, 203), (179, 177, 216, 217), (135, 133, 194, 195), (157, 155, 205, 206), (185, 183, 219, 220), (163, 161, 208, 209), (141, 139, 197, 198), (191, 189, 222, 223), (169, 167, 211, 212), (147, 145, 200, 201), (175, 173, 214, 215), (153, 151, 203, 204), (225, 224, 255, 254, 253, 252, 251, 250, 249, 248, 247, 246, 245, 244, 243, 242, 241, 240, 239, 238, 237, 236, 235, 234, 233, 232, 231, 230, 229, 228, 227, 226), (196, 195, 227, 228), (207, 206, 238, 239), (216, 215, 247, 248), (194, 193, 225, 226), (205, 204, 236, 237), (214, 213, 245, 246), (203, 202, 234, 235), (223, 222, 254, 255), (212, 211, 243, 244), (201, 200, 232, 233), (221, 220, 252, 253), (210, 209, 241, 242), (199, 198, 230, 231), (219, 218, 250, 251), (197, 196, 228, 229), (208, 207, 239, 240), (217, 216, 248, 249), (195, 194, 226, 227), (206, 205, 237, 238), (215, 214, 246, 247), (193, 192, 224, 225), (204, 203, 235, 236), (192, 223, 255, 224), (213, 212, 244, 245), (202, 201, 233, 234), (222, 221, 253, 254), (211, 210, 242, 243), (200, 199, 231, 232), (220, 219, 251, 252), (209, 208, 240, 241), (198, 197, 229, 230)])
_uv = me_cylinder_005.uv_layers.new(name='UVMap')
_uv.uv.foreach_set('vector', [0.2812, 0.4844, 0.2812, 0.5781, 0.25, 0.5781, 0.25, 0.4844, 0.3125, 0.4844, 0.3125, 0.5781, 0.2812, 0.5781, 0.2812, 0.4844, 0.25, 0.4844, 0.25, 0.5781, 0.2188, 0.5781, 0.2188, 0.4844, 0.2188, 0.4844, 0.2188, 0.5781, 0.1875, 0.5781, 0.1875, 0.4844, 0.1875, 0.4844, 0.1875, 0.5781, 0.1562, 0.5781, 0.1562, 0.4844, 0.1562, 0.4844, 0.1562, 0.5781, 0.125, 0.5781, 0.125, 0.4844, 0.125, 0.4844, 0.125, 0.5781, 0.09375, 0.5781, 0.09375, 0.4844, 0.09375, 0.4844, 0.09375, 0.5781, 0.0625, 0.5781, 0.0625, 0.4844, 0.0625, 0.4844, 0.0625, 0.5781, 0.03125, 0.5781, 0.03125, 0.4844, 0.03125, 0.4844, 0.03125, 0.5781, 0.0, 0.5781, 0.0, 0.4844, 0.75, 0.4844, 0.75, 0.5781, 0.7188, 0.5781, 0.7188, 0.4844, 0.7188, 0.4844, 0.7188, 0.5781, 0.6875, 0.5781, 0.6875, 0.4844, 0.6875, 0.4844, 0.6875, 0.5781, 0.6562, 0.5781, 0.6562, 0.4844, 0.6562, 0.4844, 0.6562, 0.5781, 0.625, 0.5781, 0.625, 0.4844, 0.625, 0.4844, 0.625, 0.5781, 0.5938, 0.5781, 0.5938, 0.4844, 0.5938, 0.4844, 0.5938, 0.5781, 0.5625, 0.5781, 0.5625, 0.4844, 0.5625, 0.4844, 0.5625, 0.5781, 0.5312, 0.5781, 0.5312, 0.4844, 0.5312, 0.4844, 0.5312, 0.5781, 0.5, 0.5781, 0.5, 0.4844, 1.0, 0.4844, 1.0, 0.5781, 0.9688, 0.5781, 0.9688, 0.4844, 0.9688, 0.4844, 0.9688, 0.5781, 0.9375, 0.5781, 0.9375, 0.4844, 0.7812, 0.4844, 0.7812, 0.5781, 0.75, 0.5781, 0.75, 0.4844, 0.9375, 0.4844, 0.9375, 0.5781, 0.9062, 0.5781, 0.9062, 0.4844, 0.9062, 0.4844, 0.9062, 0.5781, 0.875, 0.5781, 0.875, 0.4844, 0.875, 0.4844, 0.875, 0.5781, 0.8438, 0.5781, 0.8438, 0.4844, 0.8438, 0.4844, 0.8438, 0.5781, 0.8125, 0.5781, 0.8125, 0.4844, 0.8125, 0.4844, 0.8125, 0.5781, 0.7812, 0.5781, 0.7812, 0.4844, 0.5, 0.4844, 0.5, 0.5781, 0.4688, 0.5781, 0.4688, 0.4844, 0.4688, 0.4844, 0.4688, 0.5781, 0.4375, 0.5781, 0.4375, 0.4844, 0.4375, 0.4844, 0.4375, 0.5781, 0.4062, 0.5781, 0.4062, 0.4844, 0.4062, 0.4844, 0.4062, 0.5781, 0.375, 0.5781, 0.375, 0.4844, 0.375, 0.4844, 0.375, 0.5781, 0.3438, 0.5781, 0.3438, 0.4844, 0.3438, 0.4844, 0.3438, 0.5781, 0.3125, 0.5781, 0.3125, 0.4844, 0.25, 0.8438, 0.375, 0.8438, 0.375, 0.9219, 0.25, 0.9219, 0.125, 0.8438, 0.25, 0.8438, 0.25, 0.9219, 0.125, 0.9219, 0.625, 0.9219, 0.5, 0.9219, 0.5, 0.8438, 0.625, 0.8438, 0.0, 0.8438, 0.125, 0.8438, 0.125, 0.9219, 0.0, 0.9219, 0.5, 0.8438, 0.375, 0.8438, 0.375, 0.9219, 0.5, 0.9219, 0.875, 0.9219, 1.0, 0.9219, 1.0, 1.0, 0.875, 1.0, 0.625, 0.8438, 0.75, 0.8438, 0.75, 0.9219, 0.625, 0.9219, 0.75, 0.9219, 0.875, 0.9219, 0.875, 1.0, 0.75, 1.0, 0.75, 0.8438, 0.875, 0.8438, 0.875, 0.9219, 0.75, 0.9219, 0.625, 0.9219, 0.75, 0.9219, 0.75, 1.0, 0.625, 1.0, 0.875, 0.8438, 1.0, 0.8438, 1.0, 0.9219, 0.875, 0.9219, 0.5, 0.9219, 0.625, 0.9219, 0.625, 1.0, 0.5, 1.0, 1.0, 0.8438, 0.875, 0.8438, 0.875, 0.7656, 1.0, 0.7656, 0.375, 0.9219, 0.5, 0.9219, 0.5, 1.0, 0.375, 1.0, 0.875, 0.8438, 0.75, 0.8438, 0.75, 0.7656, 0.875, 0.7656, 0.25, 0.9219, 0.375, 0.9219, 0.375, 1.0, 0.25, 1.0, 0.75, 0.8438, 0.625, 0.8438, 0.625, 0.7656, 0.75, 0.7656, 0.125, 0.9219, 0.25, 0.9219, 0.25, 1.0, 0.125, 1.0, 0.625, 0.8438, 0.5, 0.8438, 0.5, 0.7656, 0.625, 0.7656, 0.0, 0.9219, 0.125, 0.9219, 0.125, 1.0, 0.0, 1.0, 0.5, 0.8438, 0.375, 0.8438, 0.375, 0.7656, 0.5, 0.7656, 0.125, 0.7656, 0.0, 0.7656, 0.0, 0.6875, 0.125, 0.6875, 0.25, 0.7656, 0.125, 0.7656, 0.125, 0.6875, 0.25, 0.6875, 0.25, 0.8438, 0.125, 0.8438, 0.125, 0.7656, 0.25, 0.7656, 0.375, 0.7656, 0.25, 0.7656, 0.25, 0.6875, 0.375, 0.6875, 0.125, 0.8438, 0.0, 0.8438, 0.0, 0.7656, 0.125, 0.7656, 0.5, 0.7656, 0.375, 0.7656, 0.375, 0.6875, 0.5, 0.6875, 1.0, 0.7656, 0.875, 0.7656, 0.875, 0.6875, 1.0, 0.6875, 0.625, 0.7656, 0.5, 0.7656, 0.5, 0.6875, 0.625, 0.6875, 0.875, 0.7656, 0.75, 0.7656, 0.75, 0.6875, 0.875, 0.6875, 0.75, 0.7656, 0.625, 0.7656, 0.625, 0.6875, 0.75, 0.6875, 0.25, 0.8438, 0.25, 0.7656, 0.375, 0.7656, 0.375, 0.8438, 0.3412, 0.1177, 0.3541, 0.08744, 0.3856, 0.09837, 0.3744, 0.1217, 0.3681, 0.1466, 0.3347, 0.1498, 0.3412, 0.1177, 0.3744, 0.1217, 0.3669, 0.1723, 0.3347, 0.1825, 0.3347, 0.1498, 0.3681, 0.1466, 0.3709, 0.1977, 0.3412, 0.2146, 0.3347, 0.1825, 0.3669, 0.1723, 0.3799, 0.2219, 0.3541, 0.2448, 0.3412, 0.2146, 0.3709, 0.1977, 0.3936, 0.2439, 0.3727, 0.272, 0.3541, 0.2448, 0.3799, 0.2219, 0.3936, 0.2439, 0.4114, 0.2629, 0.3965, 0.2952, 0.3727, 0.272, 0.4114, 0.2629, 0.4327, 0.2781, 0.4245, 0.3134, 0.3965, 0.2952, 0.4327, 0.2781, 0.4566, 0.289, 0.4555, 0.3259, 0.4245, 0.3134, 0.4566, 0.289, 0.4823, 0.2951, 0.4885, 0.3323, 0.4555, 0.3259, 0.1809, 0.3323, 0.1472, 0.3323, 0.1607, 0.2963, 0.187, 0.2951, 0.5087, 0.2963, 0.5348, 0.2924, 0.555, 0.3259, 0.5221, 0.3323, 0.5348, 0.2924, 0.5596, 0.2836, 0.5861, 0.3134, 0.555, 0.3259, 0.5596, 0.2836, 0.5822, 0.2703, 0.614, 0.2952, 0.5861, 0.3134, 0.5822, 0.2703, 0.6017, 0.253, 0.6378, 0.272, 0.614, 0.2952, 0.6017, 0.253, 0.6173, 0.2322, 0.6565, 0.2448, 0.6378, 0.272, 0.6173, 0.2322, 0.6285, 0.2089, 0.6693, 0.2146, 0.6565, 0.2448, 0.6285, 0.2089, 0.6348, 0.184, 0.6472, 0.1676, 0.6693, 0.2146, 0.5781, 0.1406, 0.5781, 0.125, 0.5781, 0.09375, 0.6094, 0.09375, 0.6094, 0.125, 0.6094, 0.1406, 0.3541, 0.08744, 0.3727, 0.06023, 0.4012, 0.07765, 0.3856, 0.09837, 0.3727, 0.06023, 0.3965, 0.03709, 0.4207, 0.0603, 0.4012, 0.07765, 0.3965, 0.03709, 0.4245, 0.01891, 0.4433, 0.04698, 0.4207, 0.0603, 0.4245, 0.01891, 0.4555, 0.006384, 0.4681, 0.03821, 0.4433, 0.04698, 0.4555, 0.006384, 0.4885, 4.975e-08, 0.4942, 0.03432, 0.4681, 0.03821, 0.4885, 4.975e-08, 0.5221, 0.0, 0.5206, 0.03547, 0.4942, 0.03432, 0.5221, 0.0, 0.555, 0.006384, 0.5463, 0.04161, 0.5206, 0.03547, 0.555, 0.006384, 0.5861, 0.01891, 0.5702, 0.0525, 0.5463, 0.04161, 0.5861, 0.01891, 0.614, 0.03709, 0.5915, 0.06772, 0.5702, 0.0525, 0.614, 0.03709, 0.6378, 0.06023, 0.6093, 0.0867, 0.5915, 0.06772, 0.6378, 0.06023, 0.6565, 0.08744, 0.6406, 0.09375, 0.6093, 0.0867, 0.5781, 0.1094, 0.5781, 0.1406, 0.5469, 0.1406, 0.5469, 0.1094, 0.0, 0.2146, 0.02209, 0.1676, 0.03454, 0.184, 0.04084, 0.2089, 0.0625, 0.1406, 0.0625, 0.1094, 0.09375, 0.1094, 0.09375, 0.1406, 0.09375, 0.1406, 0.09375, 0.1094, 0.09375, 0.09375, 0.1094, 0.09375, 0.1094, 0.1094, 0.1094, 0.1406, 0.01286, 0.08744, 0.03153, 0.06023, 0.06003, 0.0867, 0.04688, 0.09375, 0.03153, 0.06023, 0.0553, 0.03709, 0.07785, 0.06772, 0.06003, 0.0867, 0.0553, 0.03709, 0.08324, 0.01891, 0.09913, 0.0525, 0.07785, 0.06772, 0.1231, 0.04161, 0.09913, 0.0525, 0.08324, 0.01891, 0.1143, 0.006384, 0.1487, 0.03547, 0.1231, 0.04161, 0.1143, 0.006384, 0.1472, 0.0, 0.1751, 0.03432, 0.1487, 0.03547, 0.1472, 0.0, 0.1809, 5.97e-08, 0.2012, 0.03821, 0.1751, 0.03432, 0.1809, 5.97e-08, 0.2138, 0.006384, 0.226, 0.04698, 0.2012, 0.03821, 0.2138, 0.006384, 0.2449, 0.01891, 0.2486, 0.0603, 0.226, 0.04698, 0.2449, 0.01891, 0.2728, 0.03709, 0.2681, 0.07765, 0.2486, 0.0603, 0.2728, 0.03709, 0.2966, 0.06023, 0.2681, 0.07765, 0.2966, 0.06023, 0.3152, 0.08744, 0.2837, 0.09837, 0.3152, 0.08744, 0.3281, 0.1177, 0.2949, 0.1217, 0.2837, 0.09837, 0.3012, 0.1466, 0.2949, 0.1217, 0.3281, 0.1177, 0.3347, 0.1498, 0.3024, 0.1723, 0.3012, 0.1466, 0.3347, 0.1498, 0.3347, 0.1825, 0.2984, 0.1977, 0.3024, 0.1723, 0.3347, 0.1825, 0.3281, 0.2146, 0.2984, 0.1977, 0.3281, 0.2146, 0.3152, 0.2448, 0.2894, 0.2219, 0.2757, 0.2439, 0.2894, 0.2219, 0.3152, 0.2448, 0.2966, 0.272, 0.2966, 0.272, 0.2728, 0.2952, 0.2579, 0.2629, 0.2757, 0.2439, 0.2728, 0.2952, 0.2449, 0.3134, 0.2366, 0.2781, 0.2579, 0.2629, 0.2449, 0.3134, 0.2138, 0.3259, 0.2127, 0.289, 0.2366, 0.2781, 0.2138, 0.3259, 0.1809, 0.3323, 0.187, 0.2951, 0.2127, 0.289, 0.1472, 0.3323, 0.1143, 0.3259, 0.1346, 0.2924, 0.1607, 0.2963, 0.1143, 0.3259, 0.08324, 0.3134, 0.1097, 0.2836, 0.1346, 0.2924, 0.08324, 0.3134, 0.0553, 0.2952, 0.08715, 0.2703, 0.1097, 0.2836, 0.0553, 0.2952, 0.03153, 0.272, 0.06766, 0.253, 0.08715, 0.2703, 0.03153, 0.272, 0.01286, 0.2448, 0.05202, 0.2322, 0.06766, 0.253, 0.01286, 0.2448, 0.0, 0.2146, 0.04084, 0.2089, 0.05202, 0.2322, 0.4823, 0.2951, 0.5087, 0.2963, 0.5221, 0.3323, 0.4885, 0.3323, 0.0, 0.0, 0.0, 0.0, 0.0, 0.0, 0.0, 0.0, 0.0, 0.0, 0.0, 0.0, 0.0, 0.0, 0.0, 0.0, 0.0, 0.0, 0.0, 0.0, 0.0, 0.0, 0.0, 0.0, 0.0, 0.0, 0.0, 0.0, 0.0, 0.0, 0.0, 0.0, 0.0, 0.0, 0.0, 0.0, 0.0, 0.0, 0.0, 0.0, 0.0, 0.0, 0.0, 0.0, 0.0, 0.0, 0.0, 0.0, 0.0, 0.0, 0.0, 0.0, 0.0, 0.0, 0.0, 0.0, 0.0, 0.0, 0.0, 0.0, 0.0, 0.0, 0.0, 0.0, 0.0, 0.0, 0.0, 0.0, 0.0, 0.0, 0.0, 0.0, 0.0, 0.0, 0.0, 0.0, 0.0, 0.0, 0.0, 0.0, 0.0, 0.0, 0.0, 0.0, 0.0, 0.0, 0.0, 0.0, 0.0, 0.0, 0.0, 0.0, 0.0, 0.0, 0.0, 0.0, 0.0, 0.0, 0.0, 0.0, 0.0, 0.0, 0.0, 0.0, 0.0, 0.0, 0.0, 0.0, 0.0, 0.0, 0.0, 0.0, 0.0, 0.0, 0.0, 0.0, 0.0, 0.0, 0.0, 0.0, 0.0, 0.0, 0.0, 0.0, 0.0, 0.0, 0.0, 0.0, 0.0, 0.0, 0.0, 0.0, 0.0, 0.0, 0.0, 0.0, 0.0, 0.0, 0.0, 0.0, 0.0, 0.0, 0.0, 0.0, 0.0, 0.0, 0.0, 0.0, 0.0, 0.0, 0.0, 0.0, 0.0, 0.0, 0.0, 0.0, 0.0, 0.0, 0.0, 0.0, 0.0, 0.0, 0.0, 0.0, 0.0, 0.0, 0.0, 0.0, 0.0, 0.0, 0.0, 0.0, 0.0, 0.0, 0.0, 0.0, 0.0, 0.0, 0.0, 0.0, 0.0, 0.0, 0.0, 0.0, 0.0, 0.0, 0.0, 0.0, 0.0, 0.0, 0.0, 0.0, 0.0, 0.0, 0.0, 0.0, 0.0, 0.0, 0.0, 0.0, 0.0, 0.0, 0.0, 0.0, 0.0, 0.0, 0.0, 0.0, 0.0, 0.0, 0.0, 0.0, 0.0, 0.0, 0.0, 0.0, 0.0, 0.0, 0.0, 0.0, 0.0, 0.0, 0.0, 0.0, 0.0, 0.0, 0.0, 0.0, 0.0, 0.0, 0.0, 0.0, 0.0, 0.0, 0.0, 0.0, 0.0, 0.0, 0.0, 0.0, 0.0, 0.0, 0.0, 0.0, 0.0, 0.0, 0.0, 0.0, 0.0, 0.0, 0.0, 0.0, 0.0, 0.0, 0.0, 0.0, 0.0, 0.0, 0.0, 0.0, 0.0, 0.0, 0.0, 0.0, 0.0, 0.0, 0.0, 0.0, 0.0, 0.0, 0.0, 0.0, 0.0, 0.0, 0.0, 0.0, 0.0, 0.0, 0.0, 0.0, 0.0, 0.0, 0.0, 0.0, 0.0, 0.0, 0.0, 0.0, 0.0, 0.0, 0.0, 0.0, 0.0, 0.0, 0.0, 0.0, 0.0, 0.0, 0.0, 0.0, 0.0, 0.0, 0.0, 0.0, 0.0, 0.0, 0.0, 0.0, 0.0, 0.0, 0.0, 0.0, 0.0, 0.0, 0.0, 0.0, 0.0, 0.0, 0.0, 0.0, 0.0, 0.0, 0.0, 0.0, 0.0, 0.0, 0.0, 0.0, 0.0, 0.0, 0.0, 0.0, 0.0, 0.0, 0.0, 0.0, 0.0, 0.0, 0.0, 0.0, 0.0, 0.0, 0.0, 0.0, 0.0, 0.0, 0.0, 0.0, 0.0, 0.0, 0.0, 0.0, 0.0, 0.0, 0.0, 0.0, 0.0, 0.0, 0.0, 0.0, 0.0, 0.0, 0.0, 0.0, 0.0, 0.0, 0.0, 0.0, 0.0, 0.0, 0.0, 0.0, 0.0, 0.0, 0.0, 0.0, 0.0, 0.0, 0.0, 0.0, 0.0, 0.0, 0.0, 0.0, 0.0, 0.0, 0.0, 0.0, 0.0, 0.0, 0.0, 0.0, 0.0, 0.0, 0.0, 0.0, 0.0, 0.0, 0.0, 0.0, 0.0, 0.0, 0.0, 0.0, 0.0, 0.0, 0.0, 0.0, 0.0, 0.0, 0.0, 0.0, 0.0, 0.0, 0.0, 0.0, 0.0, 0.0, 0.0, 0.0, 0.0, 0.0, 0.0, 0.0, 0.0, 0.0, 0.0, 0.0, 0.0, 0.0, 0.0, 0.0, 0.0, 0.0, 0.0, 0.0, 0.0, 0.0, 0.0, 0.0, 0.0, 0.0, 0.0, 0.0, 0.0, 0.0, 0.0, 0.0, 0.0, 0.0, 0.0, 0.0, 0.0, 0.0, 0.0, 0.0, 0.0, 0.0, 0.0, 0.0, 0.0, 0.0, 0.0, 0.0, 0.0, 0.0, 0.0, 0.0, 0.0, 0.0, 0.0, 0.0, 0.0, 0.0, 0.0, 0.0, 0.0, 0.0, 0.0, 0.0, 0.0, 0.0, 0.0, 0.0, 0.0, 0.0, 0.0, 0.0, 0.0, 0.0, 0.0, 0.0, 0.0, 0.0, 0.0, 0.0, 0.0, 0.0, 0.0, 0.0, 0.0, 0.0, 0.0, 0.0, 0.0, 0.0, 0.0, 0.0, 0.0, 0.0, 0.0, 0.0, 0.0, 0.0, 0.0, 0.0, 0.0, 0.0, 0.0, 0.0, 0.0, 0.0, 0.0, 0.0, 0.0, 0.0, 0.0, 0.0, 0.0, 0.0, 0.0, 0.0, 0.0, 0.0, 0.0, 0.0, 0.0, 0.0, 0.0, 0.0, 0.0, 0.0, 0.0, 0.0, 0.0, 0.0, 0.0, 0.0, 0.0, 0.0, 0.0, 0.0, 0.0, 0.0, 0.0, 0.0, 0.0, 0.0, 0.0, 0.0, 0.0, 0.0, 0.0, 0.0, 0.0, 0.0, 0.0, 0.0, 0.0, 0.0, 0.0, 0.0, 0.0, 0.0, 0.0, 0.0, 0.0, 0.0, 0.0, 0.0, 0.0, 0.0, 0.0, 0.0, 0.875, 0.3281, 0.8594, 0.3281, 0.8125, 0.3281, 0.7969, 0.3281, 0.7656, 0.3125, 0.7344, 0.2969, 0.7188, 0.2812, 0.7031, 0.25, 0.6875, 0.2031, 0.6875, 0.1875, 0.6875, 0.1406, 0.6875, 0.125, 0.7031, 0.07812, 0.7344, 0.04688, 0.75, 0.03125, 0.7656, 0.01562, 0.7969, 0.0, 0.8125, 0.0, 0.8594, 0.0, 0.875, 0.0, 0.9062, 0.01562, 0.9375, 0.03125, 0.9688, 0.0625, 0.9844, 0.09375, 1.0, 0.1406, 1.0, 0.1875, 1.0, 0.2031, 0.9844, 0.25, 0.9688, 0.2656, 0.9531, 0.2812, 0.9375, 0.2969, 0.9062, 0.3125, 0.0, 0.0, 0.0, 0.0, 0.0, 0.0, 0.0, 0.0, 0.0, 0.0, 0.0, 0.0, 0.0, 0.0, 0.0, 0.0, 0.0, 0.0, 0.0, 0.0, 0.0, 0.0, 0.0, 0.0, 0.0, 0.0, 0.0, 0.0, 0.0, 0.0, 0.0, 0.0, 0.0, 0.0, 0.0, 0.0, 0.0, 0.0, 0.0, 0.0, 0.0, 0.0, 0.0, 0.0, 0.0, 0.0, 0.0, 0.0, 0.0, 0.0, 0.0, 0.0, 0.0, 0.0, 0.0, 0.0, 0.0, 0.0, 0.0, 0.0, 0.0, 0.0, 0.0, 0.0, 0.0, 0.0, 0.0, 0.0, 0.0, 0.0, 0.0, 0.0, 0.0, 0.0, 0.0, 0.0, 0.0, 0.0, 0.0, 0.0, 0.0, 0.0, 0.0, 0.0, 0.0, 0.0, 0.0, 0.0, 0.0, 0.0, 0.0, 0.0, 0.0, 0.0, 0.0, 0.0, 0.0, 0.0, 0.0, 0.0, 0.0, 0.0, 0.0, 0.0, 0.0, 0.0, 0.0, 0.0, 0.0, 0.0, 0.0, 0.0, 0.0, 0.0, 0.0, 0.0, 0.0, 0.0, 0.0, 0.0, 0.0, 0.0, 0.0, 0.0, 0.0, 0.0, 0.0, 0.0, 0.0, 0.0, 0.0, 0.0, 0.0, 0.0, 0.0, 0.0, 0.0, 0.0, 0.0, 0.0, 0.0, 0.0, 0.0, 0.0, 0.0, 0.0, 0.0, 0.0, 0.0, 0.0, 0.0, 0.0, 0.0, 0.0, 0.0, 0.0, 0.0, 0.0, 0.0, 0.0, 0.0, 0.0, 0.0, 0.0, 0.0, 0.0, 0.0, 0.0, 0.0, 0.0, 0.0, 0.0, 0.0, 0.0, 0.0, 0.0, 0.0, 0.0, 0.0, 0.0, 0.0, 0.0, 0.0, 0.0, 0.0, 0.0, 0.0, 0.0, 0.0, 0.0, 0.0, 0.0, 0.0, 0.0, 0.0, 0.0, 0.0, 0.0, 0.0, 0.0, 0.0, 0.0, 0.0, 0.0, 0.0, 0.0, 0.0, 0.0, 0.0, 0.0, 0.0, 0.0, 0.0, 0.0, 0.0, 0.0, 0.0, 0.0, 0.0, 0.0, 0.0, 0.0, 0.0, 0.0, 0.0, 0.0, 0.0, 0.0, 0.0, 0.0, 0.0, 0.0, 0.0, 0.0, 0.0, 0.0, 0.0, 0.0, 0.0, 0.0, 0.0, 0.0, 0.0, 0.0, 0.0, 0.0, 0.0, 0.0])
me_cylinder_005.materials.append(mat_smartwatch)
me_cylinder_005.use_remesh_preserve_volume = False
me_cylinder_005.use_remesh_preserve_attributes = False
me_cylinder_005.use_mirror_vertex_groups = False
me_cylinder_005.update()
me_cylinder_001 = bpy.data.meshes.new('Cylinder.001')
me_cylinder_001.from_pydata([(-0.2202, -0.3448, 0.6485), (-0.3423, -0.4857, 0.4728), (-0.2252, -0.559, 0.4501), (-0.1031, -0.4181, 0.6259), (0.4661, -0.4676, 0.2699), (0.5458, -0.4114, 0.1695), (0.6057, -0.3364, 0.06771), (0.6435, -0.2453, -0.03161), (0.6577, -0.1416, -0.1246), (0.6478, -0.02943, -0.2077), (0.6142, 0.08702, -0.2777), (0.5581, 0.2032, -0.3319), (0.4817, 0.3147, -0.3682), (0.388, 0.4173, -0.3853), (0.2805, 0.5069, -0.3825), (0.1634, 0.5801, -0.3598), (-0.006241, 0.5535, -0.2206), (-0.1289, 0.5863, -0.1616), (-0.1998, 0.6773, -0.1853), (-0.3093, 0.6647, -0.09907), (-0.4058, 0.6296, -0.003917), (-0.4855, 0.5735, 0.0965), (-0.5454, 0.4984, 0.1983), (0.5169, -0.03814, -0.1097), (0.5204, -0.1251, -0.04244), (0.505, -0.2045, 0.03201), (0.4712, -0.2735, 0.1108), (0.4204, -0.3292, 0.1908), (0.3546, -0.3697, 0.269), (0.2762, -0.3933, 0.3424), (0.1882, -0.3991, 0.4082), (0.09414, -0.387, 0.4639), (-0.002472, -0.3573, 0.5072), (-0.09791, -0.3112, 0.5366), (-0.1885, -0.2505, 0.5509), (-0.2708, -0.1776, 0.5495), (-0.3415, -0.09509, 0.5326), (-0.3981, -0.006328, 0.5007), (-0.4383, 0.08534, 0.4552), (-0.4605, 0.1764, 0.3976), (-0.464, 0.2633, 0.3303), (0.01914, -0.4721, 0.5843), (0.1418, -0.5049, 0.5253), (0.2601, -0.5152, 0.4513), (0.3696, -0.5026, 0.3651), (-0.4486, 0.3428, 0.2559), (-0.4148, 0.4117, 0.1771), (-0.364, 0.4675, 0.0971), (-0.2982, 0.5079, 0.01888), (-0.2198, 0.5316, -0.05454), (-0.1318, 0.5374, -0.1203), (-0.03775, 0.5252, -0.176), (0.05887, 0.4955, -0.2193), (0.1543, 0.4495, -0.2487), (0.2449, 0.3888, -0.263), (0.3272, 0.3158, -0.2616), (0.3979, 0.2333, -0.2447), (0.4545, 0.1446, -0.2128), (0.4947, 0.0529, -0.1673), (-0.5832, 0.4073, 0.2976), (-0.5974, 0.3037, 0.3906), (-0.5875, 0.1915, 0.4737), (-0.5538, 0.07506, 0.5437), (-0.4978, -0.04115, 0.5979), (-0.4214, -0.1527, 0.6343), (-0.3277, -0.2552, 0.6513), (-0.4498, -0.3961, 0.4756), (0.1584, 0.366, -0.5582), (-0.02798, -0.5279, 0.2881), (0.0661, -0.5401, 0.2325), (0.154, -0.5342, 0.1667), (0.2324, -0.5106, 0.09329), (0.2983, -0.4701, 0.01507), (0.3491, -0.4144, -0.06496), (0.3828, -0.3454, -0.1437), (0.3983, -0.266, -0.2182), (0.3948, -0.179, -0.2854), (0.3726, -0.08801, -0.343), (0.3324, 0.003659, -0.3886), (0.2758, 0.09243, -0.4204), (0.205, 0.1749, -0.4374), (0.1228, 0.2479, -0.4387), (0.03218, 0.3086, -0.4244), (-0.06326, 0.3546, -0.395), (-0.1599, 0.3843, -0.3517), (-0.254, 0.3965, -0.2961), (-0.5435, -0.2936, 0.4585), (-0.6199, -0.1821, 0.4222), (-0.676, -0.06585, 0.368), (-0.7096, 0.05059, 0.298), (-0.7195, 0.1628, 0.2149), (-0.7053, 0.2664, 0.1219), (-0.6675, 0.3575, 0.02261), (-0.6076, 0.4326, -0.07922), (-0.5279, 0.4887, -0.1796), (-0.4314, 0.5238, -0.2748), (-0.3219, 0.5364, -0.361), (-0.251, 0.4454, -0.3373), (-0.1284, 0.4126, -0.3963), (0.04129, 0.4392, -0.5355), (-0.3419, 0.3906, -0.2303), (-0.4203, 0.367, -0.1568), (-0.4862, 0.3266, -0.07861), (-0.5369, 0.2708, 0.001412), (-0.5707, 0.2019, 0.08016), (-0.5861, 0.1224, 0.1546), (-0.5827, 0.03547, 0.2219), (-0.5604, -0.05557, 0.2794), (-0.5202, -0.1472, 0.325), (-0.4637, -0.236, 0.3569), (-0.3929, -0.3185, 0.3738), (-0.3106, -0.3914, 0.3752), (-0.22, -0.4521, 0.3609), (-0.1246, -0.4982, 0.3315), (0.2659, 0.2764, -0.561), (0.3596, 0.1738, -0.5439), (0.436, 0.06232, -0.5076), (0.492, -0.05389, -0.4534), (0.5257, -0.1703, -0.3834), (0.5356, -0.2825, -0.3003), (0.5214, -0.3862, -0.2073), (0.4836, -0.4773, -0.108), (0.4237, -0.5523, -0.006188), (0.344, -0.6085, 0.09423), (0.2475, -0.6435, 0.1894), (0.138, -0.6561, 0.2756), (0.01965, -0.6459, 0.3496), (-0.103, -0.613, 0.4086)], [], [(0, 1, 2, 3), (65, 66, 1, 0), (3, 2, 127, 41), (41, 127, 126, 42), (42, 126, 125, 43), (43, 125, 124, 44), (44, 124, 123, 4), (4, 123, 122, 5), (5, 122, 121, 6), (6, 121, 120, 7), (7, 120, 119, 8), (8, 119, 118, 9), (9, 118, 117, 10), (10, 117, 116, 11), (11, 116, 115, 12), (12, 115, 114, 13), (13, 114, 67, 14), (14, 67, 99, 15), (15, 99, 98, 16), (16, 98, 97, 17), (17, 97, 96, 18), (18, 96, 95, 19), (19, 95, 94, 20), (20, 94, 93, 21), (21, 93, 92, 22), (22, 92, 91, 59), (59, 91, 90, 60), (60, 90, 89, 61), (61, 89, 88, 62), (62, 88, 87, 63), (63, 87, 86, 64), (64, 86, 66, 65), (51, 50, 85, 84), (52, 51, 84, 83), (50, 49, 100, 85), (53, 52, 83, 82), (49, 48, 101, 100), (54, 53, 82, 81), (48, 47, 102, 101), (55, 54, 81, 80), (47, 46, 103, 102), (56, 55, 80, 79), (46, 45, 104, 103), (57, 56, 79, 78), (45, 40, 105, 104), (58, 57, 78, 77), (40, 39, 106, 105), (23, 58, 77, 76), (39, 38, 107, 106), (24, 23, 76, 75), (38, 37, 108, 107), (25, 24, 75, 74), (37, 36, 109, 108), (26, 25, 74, 73), (27, 26, 73, 72), (35, 34, 111, 110), (28, 27, 72, 71), (34, 33, 112, 111), (29, 28, 71, 70), (33, 32, 113, 112), (30, 29, 70, 69), (32, 31, 68, 113), (31, 30, 69, 68), (35, 110, 109, 36), (2, 1, 111, 112), (113, 127, 2, 112), (68, 126, 127, 113), (69, 125, 126, 68), (70, 124, 125, 69), (71, 123, 124, 70), (71, 72, 122, 123), (72, 73, 121, 122), (73, 74, 120, 121), (74, 75, 119, 120), (8, 9, 23, 24), (76, 77, 117, 118), (77, 78, 116, 117), (78, 79, 115, 116), (79, 80, 114, 115), (80, 81, 67, 114), (81, 82, 99, 67), (82, 83, 98, 99), (83, 84, 85, 96, 97, 98), (1, 66, 110, 111), (66, 86, 109, 110), (86, 87, 108, 109), (87, 88, 107, 108), (88, 89, 106, 107), (89, 90, 105, 106), (90, 91, 104, 105), (91, 92, 103, 104), (92, 93, 102, 103), (93, 94, 101, 102), (94, 95, 100, 101), (95, 96, 85, 100), (15, 16, 52, 53), (18, 19, 49, 50), (16, 17, 18, 50, 51, 52), (19, 20, 48, 49), (20, 21, 47, 48), (21, 22, 46, 47), (45, 46, 22, 59), (40, 45, 59, 60), (39, 40, 60, 61), (38, 39, 61, 62), (37, 38, 62, 63), (36, 37, 63, 64), (35, 36, 64, 65), (35, 65, 0, 34), (0, 3, 33, 34), (32, 33, 3, 41), (31, 32, 41, 42), (30, 31, 42, 43), (30, 43, 44, 29), (28, 29, 44, 4), (4, 5, 27, 28), (5, 6, 26, 27), (6, 7, 25, 26), (7, 8, 24, 25), (9, 10, 58, 23), (10, 11, 57, 58), (11, 12, 56, 57), (12, 13, 55, 56), (13, 14, 54, 55), (14, 15, 53, 54), (75, 76, 118, 119)])
_uv = me_cylinder_001.uv_layers.new(name='UVMap')
_uv.uv.foreach_set('vector', [0.2812, 0.4844, 0.2812, 0.5781, 0.25, 0.5781, 0.25, 0.4844, 0.3125, 0.4844, 0.3125, 0.5781, 0.2812, 0.5781, 0.2812, 0.4844, 0.25, 0.4844, 0.25, 0.5781, 0.2188, 0.5781, 0.2188, 0.4844, 0.2188, 0.4844, 0.2188, 0.5781, 0.1875, 0.5781, 0.1875, 0.4844, 0.1875, 0.4844, 0.1875, 0.5781, 0.1562, 0.5781, 0.1562, 0.4844, 0.1562, 0.4844, 0.1562, 0.5781, 0.125, 0.5781, 0.125, 0.4844, 0.125, 0.4844, 0.125, 0.5781, 0.09375, 0.5781, 0.09375, 0.4844, 0.09375, 0.4844, 0.09375, 0.5781, 0.0625, 0.5781, 0.0625, 0.4844, 0.0625, 0.4844, 0.0625, 0.5781, 0.03125, 0.5781, 0.03125, 0.4844, 0.03125, 0.4844, 0.03125, 0.5781, 0.0, 0.5781, 0.0, 0.4844, 0.75, 0.4844, 0.75, 0.5781, 0.7188, 0.5781, 0.7188, 0.4844, 0.7188, 0.4844, 0.7188, 0.5781, 0.6875, 0.5781, 0.6875, 0.4844, 0.6875, 0.4844, 0.6875, 0.5781, 0.6562, 0.5781, 0.6562, 0.4844, 0.6562, 0.4844, 0.6562, 0.5781, 0.625, 0.5781, 0.625, 0.4844, 0.625, 0.4844, 0.625, 0.5781, 0.5938, 0.5781, 0.5938, 0.4844, 0.5938, 0.4844, 0.5938, 0.5781, 0.5625, 0.5781, 0.5625, 0.4844, 0.5625, 0.4844, 0.5625, 0.5781, 0.5312, 0.5781, 0.5312, 0.4844, 0.5312, 0.4844, 0.5312, 0.5781, 0.5, 0.5781, 0.5, 0.4844, 1.0, 0.4844, 1.0, 0.5781, 0.9688, 0.5781, 0.9688, 0.4844, 0.9688, 0.4844, 0.9688, 0.5781, 0.9375, 0.5781, 0.9375, 0.4844, 0.7812, 0.4844, 0.7812, 0.5781, 0.75, 0.5781, 0.75, 0.4844, 0.9375, 0.4844, 0.9375, 0.5781, 0.9062, 0.5781, 0.9062, 0.4844, 0.9062, 0.4844, 0.9062, 0.5781, 0.875, 0.5781, 0.875, 0.4844, 0.875, 0.4844, 0.875, 0.5781, 0.8438, 0.5781, 0.8438, 0.4844, 0.8438, 0.4844, 0.8438, 0.5781, 0.8125, 0.5781, 0.8125, 0.4844, 0.8125, 0.4844, 0.8125, 0.5781, 0.7812, 0.5781, 0.7812, 0.4844, 0.5, 0.4844, 0.5, 0.5781, 0.4688, 0.5781, 0.4688, 0.4844, 0.4688, 0.4844, 0.4688, 0.5781, 0.4375, 0.5781, 0.4375, 0.4844, 0.4375, 0.4844, 0.4375, 0.5781, 0.4062, 0.5781, 0.4062, 0.4844, 0.4062, 0.4844, 0.4062, 0.5781, 0.375, 0.5781, 0.375, 0.4844, 0.375, 0.4844, 0.375, 0.5781, 0.3438, 0.5781, 0.3438, 0.4844, 0.3438, 0.4844, 0.3438, 0.5781, 0.3125, 0.5781, 0.3125, 0.4844, 0.25, 0.8438, 0.375, 0.8438, 0.375, 0.9219, 0.25, 0.9219, 0.125, 0.8438, 0.25, 0.8438, 0.25, 0.9219, 0.125, 0.9219, 0.625, 0.9219, 0.5, 0.9219, 0.5, 0.8438, 0.625, 0.8438, 0.0, 0.8438, 0.125, 0.8438, 0.125, 0.9219, 0.0, 0.9219, 0.5, 0.8438, 0.375, 0.8438, 0.375, 0.9219, 0.5, 0.9219, 0.875, 0.9219, 1.0, 0.9219, 1.0, 1.0, 0.875, 1.0, 0.625, 0.8438, 0.75, 0.8438, 0.75, 0.9219, 0.625, 0.9219, 0.75, 0.9219, 0.875, 0.9219, 0.875, 1.0, 0.75, 1.0, 0.75, 0.8438, 0.875, 0.8438, 0.875, 0.9219, 0.75, 0.9219, 0.625, 0.9219, 0.75, 0.9219, 0.75, 1.0, 0.625, 1.0, 0.875, 0.8438, 1.0, 0.8438, 1.0, 0.9219, 0.875, 0.9219, 0.5, 0.9219, 0.625, 0.9219, 0.625, 1.0, 0.5, 1.0, 1.0, 0.8438, 0.875, 0.8438, 0.875, 0.7656, 1.0, 0.7656, 0.375, 0.9219, 0.5, 0.9219, 0.5, 1.0, 0.375, 1.0, 0.875, 0.8438, 0.75, 0.8438, 0.75, 0.7656, 0.875, 0.7656, 0.25, 0.9219, 0.375, 0.9219, 0.375, 1.0, 0.25, 1.0, 0.75, 0.8438, 0.625, 0.8438, 0.625, 0.7656, 0.75, 0.7656, 0.125, 0.9219, 0.25, 0.9219, 0.25, 1.0, 0.125, 1.0, 0.625, 0.8438, 0.5, 0.8438, 0.5, 0.7656, 0.625, 0.7656, 0.0, 0.9219, 0.125, 0.9219, 0.125, 1.0, 0.0, 1.0, 0.5, 0.8438, 0.375, 0.8438, 0.375, 0.7656, 0.5, 0.7656, 0.125, 0.7656, 0.0, 0.7656, 0.0, 0.6875, 0.125, 0.6875, 0.25, 0.7656, 0.125, 0.7656, 0.125, 0.6875, 0.25, 0.6875, 0.25, 0.8438, 0.125, 0.8438, 0.125, 0.7656, 0.25, 0.7656, 0.375, 0.7656, 0.25, 0.7656, 0.25, 0.6875, 0.375, 0.6875, 0.125, 0.8438, 0.0, 0.8438, 0.0, 0.7656, 0.125, 0.7656, 0.5, 0.7656, 0.375, 0.7656, 0.375, 0.6875, 0.5, 0.6875, 1.0, 0.7656, 0.875, 0.7656, 0.875, 0.6875, 1.0, 0.6875, 0.625, 0.7656, 0.5, 0.7656, 0.5, 0.6875, 0.625, 0.6875, 0.875, 0.7656, 0.75, 0.7656, 0.75, 0.6875, 0.875, 0.6875, 0.75, 0.7656, 0.625, 0.7656, 0.625, 0.6875, 0.75, 0.6875, 0.25, 0.8438, 0.25, 0.7656, 0.375, 0.7656, 0.375, 0.8438, 0.3412, 0.1177, 0.3541, 0.08744, 0.3856, 0.09837, 0.3744, 0.1217, 0.3681, 0.1466, 0.3347, 0.1498, 0.3412, 0.1177, 0.3744, 0.1217, 0.3669, 0.1723, 0.3347, 0.1825, 0.3347, 0.1498, 0.3681, 0.1466, 0.3709, 0.1977, 0.3412, 0.2146, 0.3347, 0.1825, 0.3669, 0.1723, 0.3799, 0.2219, 0.3541, 0.2448, 0.3412, 0.2146, 0.3709, 0.1977, 0.3936, 0.2439, 0.3727, 0.272, 0.3541, 0.2448, 0.3799, 0.2219, 0.3936, 0.2439, 0.4114, 0.2629, 0.3965, 0.2952, 0.3727, 0.272, 0.4114, 0.2629, 0.4327, 0.2781, 0.4245, 0.3134, 0.3965, 0.2952, 0.4327, 0.2781, 0.4566, 0.289, 0.4555, 0.3259, 0.4245, 0.3134, 0.4566, 0.289, 0.4823, 0.2951, 0.4885, 0.3323, 0.4555, 0.3259, 0.1809, 0.3323, 0.1472, 0.3323, 0.1607, 0.2963, 0.187, 0.2951, 0.5087, 0.2963, 0.5348, 0.2924, 0.555, 0.3259, 0.5221, 0.3323, 0.5348, 0.2924, 0.5596, 0.2836, 0.5861, 0.3134, 0.555, 0.3259, 0.5596, 0.2836, 0.5822, 0.2703, 0.614, 0.2952, 0.5861, 0.3134, 0.5822, 0.2703, 0.6017, 0.253, 0.6378, 0.272, 0.614, 0.2952, 0.6017, 0.253, 0.6173, 0.2322, 0.6565, 0.2448, 0.6378, 0.272, 0.6173, 0.2322, 0.6285, 0.2089, 0.6693, 0.2146, 0.6565, 0.2448, 0.6285, 0.2089, 0.6348, 0.184, 0.6472, 0.1676, 0.6693, 0.2146, 0.5781, 0.1406, 0.5781, 0.125, 0.5781, 0.09375, 0.6094, 0.09375, 0.6094, 0.125, 0.6094, 0.1406, 0.3541, 0.08744, 0.3727, 0.06023, 0.4012, 0.07765, 0.3856, 0.09837, 0.3727, 0.06023, 0.3965, 0.03709, 0.4207, 0.0603, 0.4012, 0.07765, 0.3965, 0.03709, 0.4245, 0.01891, 0.4433, 0.04698, 0.4207, 0.0603, 0.4245, 0.01891, 0.4555, 0.006384, 0.4681, 0.03821, 0.4433, 0.04698, 0.4555, 0.006384, 0.4885, 4.975e-08, 0.4942, 0.03432, 0.4681, 0.03821, 0.4885, 4.975e-08, 0.5221, 0.0, 0.5206, 0.03547, 0.4942, 0.03432, 0.5221, 0.0, 0.555, 0.006384, 0.5463, 0.04161, 0.5206, 0.03547, 0.555, 0.006384, 0.5861, 0.01891, 0.5702, 0.0525, 0.5463, 0.04161, 0.5861, 0.01891, 0.614, 0.03709, 0.5915, 0.06772, 0.5702, 0.0525, 0.614, 0.03709, 0.6378, 0.06023, 0.6093, 0.0867, 0.5915, 0.06772, 0.6378, 0.06023, 0.6565, 0.08744, 0.6406, 0.09375, 0.6093, 0.0867, 0.5781, 0.1094, 0.5781, 0.1406, 0.5469, 0.1406, 0.5469, 0.1094, 0.0, 0.2146, 0.02209, 0.1676, 0.03454, 0.184, 0.04084, 0.2089, 0.0625, 0.1406, 0.0625, 0.1094, 0.09375, 0.1094, 0.09375, 0.1406, 0.09375, 0.1406, 0.09375, 0.1094, 0.09375, 0.09375, 0.1094, 0.09375, 0.1094, 0.1094, 0.1094, 0.1406, 0.01286, 0.08744, 0.03153, 0.06023, 0.06003, 0.0867, 0.04688, 0.09375, 0.03153, 0.06023, 0.0553, 0.03709, 0.07785, 0.06772, 0.06003, 0.0867, 0.0553, 0.03709, 0.08324, 0.01891, 0.09913, 0.0525, 0.07785, 0.06772, 0.1231, 0.04161, 0.09913, 0.0525, 0.08324, 0.01891, 0.1143, 0.006384, 0.1487, 0.03547, 0.1231, 0.04161, 0.1143, 0.006384, 0.1472, 0.0, 0.1751, 0.03432, 0.1487, 0.03547, 0.1472, 0.0, 0.1809, 5.97e-08, 0.2012, 0.03821, 0.1751, 0.03432, 0.1809, 5.97e-08, 0.2138, 0.006384, 0.226, 0.04698, 0.2012, 0.03821, 0.2138, 0.006384, 0.2449, 0.01891, 0.2486, 0.0603, 0.226, 0.04698, 0.2449, 0.01891, 0.2728, 0.03709, 0.2681, 0.07765, 0.2486, 0.0603, 0.2728, 0.03709, 0.2966, 0.06023, 0.2681, 0.07765, 0.2966, 0.06023, 0.3152, 0.08744, 0.2837, 0.09837, 0.3152, 0.08744, 0.3281, 0.1177, 0.2949, 0.1217, 0.2837, 0.09837, 0.3012, 0.1466, 0.2949, 0.1217, 0.3281, 0.1177, 0.3347, 0.1498, 0.3024, 0.1723, 0.3012, 0.1466, 0.3347, 0.1498, 0.3347, 0.1825, 0.2984, 0.1977, 0.3024, 0.1723, 0.3347, 0.1825, 0.3281, 0.2146, 0.2984, 0.1977, 0.3281, 0.2146, 0.3152, 0.2448, 0.2894, 0.2219, 0.2757, 0.2439, 0.2894, 0.2219, 0.3152, 0.2448, 0.2966, 0.272, 0.2966, 0.272, 0.2728, 0.2952, 0.2579, 0.2629, 0.2757, 0.2439, 0.2728, 0.2952, 0.2449, 0.3134, 0.2366, 0.2781, 0.2579, 0.2629, 0.2449, 0.3134, 0.2138, 0.3259, 0.2127, 0.289, 0.2366, 0.2781, 0.2138, 0.3259, 0.1809, 0.3323, 0.187, 0.2951, 0.2127, 0.289, 0.1472, 0.3323, 0.1143, 0.3259, 0.1346, 0.2924, 0.1607, 0.2963, 0.1143, 0.3259, 0.08324, 0.3134, 0.1097, 0.2836, 0.1346, 0.2924, 0.08324, 0.3134, 0.0553, 0.2952, 0.08715, 0.2703, 0.1097, 0.2836, 0.0553, 0.2952, 0.03153, 0.272, 0.06766, 0.253, 0.08715, 0.2703, 0.03153, 0.272, 0.01286, 0.2448, 0.05202, 0.2322, 0.06766, 0.253, 0.01286, 0.2448, 0.0, 0.2146, 0.04084, 0.2089, 0.05202, 0.2322, 0.4823, 0.2951, 0.5087, 0.2963, 0.5221, 0.3323, 0.4885, 0.3323])
me_cylinder_001.materials.append(mat_fitness_tracker)
me_cylinder_001.use_remesh_preserve_volume = False
me_cylinder_001.use_remesh_preserve_attributes = False
me_cylinder_001.use_mirror_vertex_groups = False
me_cylinder_001.update()
me_cube_001 = bpy.data.meshes.new('Cube.001')
me_cube_001.from_pydata([(-0.02026, -0.1641, -0.9209), (-0.7357, 0.2667, -0.5129), (0.06686, 0.2667, 0.8944), (0.7823, -0.1641, 0.4863), (-0.06686, -0.2667, -0.8944), (-0.7823, 0.1641, -0.4863), (0.02026, 0.1641, 0.9209), (0.7357, -0.2667, 0.5129), (0.006492, -0.2428, -0.7013), (-0.6484, 0.1515, -0.3278), (-0.04795, 0.1515, 0.725), (0.6069, -0.2428, 0.3515), (0.2009, 0.1756, 0.8639), (0.6719, -0.108, 0.5953), (0.1703, 0.108, 0.8814), (0.6413, -0.1756, 0.6128), (-0.06517, -0.1486, -0.9161), (-0.7132, 0.2415, -0.5466), (-0.1074, -0.2415, -0.8921), (-0.7554, 0.1486, -0.5225), (0.5378, -0.2054, 0.09889), (0.6366, -0.2054, 0.2721), (0.5242, -0.2351, 0.1066), (0.623, -0.2351, 0.2798), (0.5593, -0.2183, 0.0866), (0.6581, -0.2183, 0.2598), (0.5458, -0.2481, 0.09432), (0.6446, -0.2481, 0.2675), (-0.7375, 0.2678, -0.5119), (0.06508, 0.2678, 0.8954), (-0.7841, 0.1652, -0.4853), (0.01848, 0.1652, 0.922), (-0.1918, 0.1652, 0.5532), (-0.157, 0.2678, 0.506), (-0.2594, 0.1652, 0.4347), (-0.2203, 0.2678, 0.3951), (-0.1795, 0.2055, 0.5323), (-0.244, 0.2055, 0.4192), (-0.2245, 0.2055, 0.4534), (-0.2104, 0.2388, 0.4429), (-0.1677, 0.2382, 0.5185), (-0.231, 0.2395, 0.406), (-0.1891, 0.2387, 0.4804), (-0.2019, 0.2055, 0.493), (-0.1957, 0.2153, 0.5415), (-0.2601, 0.2153, 0.4284), (-0.2407, 0.2153, 0.4626), (-0.2265, 0.2486, 0.4522), (-0.1839, 0.2479, 0.5277), (-0.2472, 0.2492, 0.4152), (-0.2053, 0.2484, 0.4896), (-0.2181, 0.2153, 0.5022), (0.445, 0.02861, 0.7247), (0.4128, -0.038, 0.7431), (0.2113, 0.1756, 0.8822), (0.1807, 0.108, 0.8996), (0.4554, 0.02861, 0.743), (0.4232, -0.038, 0.7613)], [], [(1, 0, 16, 17), (2, 1, 28, 35, 33, 29), (3, 2, 12, 52, 13), (4, 0, 3, 21, 20, 22, 23, 7), (0, 1, 2, 3), (4, 7, 11, 8), (11, 10, 9, 8), (7, 6, 10, 11), (6, 5, 9, 10), (5, 4, 8, 9), (53, 15, 13, 52), (7, 3, 13, 15), (6, 7, 15, 53, 14), (2, 6, 14, 12), (18, 19, 17, 16), (5, 1, 17, 19), (4, 5, 19, 18), (0, 4, 18, 16), (20, 21, 25, 24), (3, 7, 23, 21), (27, 26, 24, 25), (23, 22, 26, 27), (21, 23, 27, 25), (22, 20, 24, 26), (32, 31, 29, 33, 40, 36), (6, 2, 29, 31), (5, 6, 31, 32, 34, 30), (1, 5, 30, 28), (30, 34, 37, 41, 35, 28), (43, 36, 44, 51), (42, 43, 51, 50), (34, 32, 36, 43, 42, 40, 33, 35, 41, 39, 38, 37), (45, 46, 47, 49), (51, 44, 48, 50), (40, 42, 50, 48), (39, 41, 49, 47), (41, 37, 45, 49), (36, 40, 48, 44), (38, 39, 47, 46), (37, 38, 46, 45), (55, 57, 56, 54), (53, 52, 56, 57), (52, 12, 54, 56), (12, 14, 55, 54), (14, 53, 57, 55)])
_uv = me_cube_001.uv_layers.new(name='UVMap')
_uv.uv.foreach_set('vector', [0.0, 0.6406, 0.25, 0.6406, 0.25, 0.6719, 0.0, 0.6719, 0.875, 0.625, 0.9062, 0.625, 0.9062, 0.6094, 0.9062, 0.5938, 0.8906, 0.5938, 0.875, 0.5938, 0.1094, 0.6406, 0.25, 0.6406, 0.25, 0.5938, 0.0, 0.5938, 0.0, 0.6406, 0.8594, 0.625, 0.9688, 0.625, 1.0, 0.625, 1.0, 0.6719, 0.9688, 0.6719, 0.8594, 0.6719, 0.8281, 0.6719, 0.8281, 0.625, 0.0, 0.0, 0.4219, 0.0, 0.4219, 0.2344, 0.0, 0.2344, 0.0, 0.6094, 0.25, 0.6094, 0.25, 0.6406, 0.0, 0.6406, 0.4062, 1.0, 0.4062, 0.7656, 0.0, 0.7656, 0.0, 1.0, 0.0, 0.25, 0.4219, 0.25, 0.4062, 0.375, 0.03125, 0.375, 0.0, 0.7031, 0.25, 0.7031, 0.25, 0.7344, 0.0, 0.7344, 0.0, 0.3906, 0.4219, 0.3906, 0.4219, 0.5156, 0.0, 0.5156, 0.8281, 0.8281, 1.0, 0.8281, 1.0, 0.8594, 0.8281, 0.8594, 0.8281, 0.7969, 1.0, 0.7969, 1.0, 0.8281, 0.8281, 0.8281, 0.25, 0.7188, 0.25, 0.6875, 0.1562, 0.6875, 0.0, 0.6875, 0.0, 0.7188, 0.8281, 0.7656, 1.0, 0.7656, 1.0, 0.7969, 0.8281, 0.7969, 0.8281, 0.7344, 1.0, 0.7344, 1.0, 0.7656, 0.8281, 0.7656, 0.8281, 0.7031, 1.0, 0.7031, 1.0, 0.7344, 0.8281, 0.7344, 0.0, 0.7188, 0.25, 0.7188, 0.25, 0.75, 0.0, 0.75, 0.8281, 0.8594, 1.0, 0.8594, 1.0, 0.8906, 0.8281, 0.8906, 1.0, 0.09375, 0.9062, 0.09375, 0.9062, 0.0625, 1.0, 0.0625, 0.8281, 0.6719, 1.0, 0.6719, 1.0, 0.7031, 0.8281, 0.7031, 0.9062, 0.125, 1.0, 0.125, 1.0, 0.1562, 0.9062, 0.1562, 1.0, 0.125, 0.9062, 0.125, 0.9062, 0.09375, 1.0, 0.09375, 0.9062, 0.03125, 1.0, 0.03125, 1.0, 0.0625, 0.9062, 0.0625, 0.9062, 0.0, 1.0, 0.0, 1.0, 0.03125, 0.9062, 0.03125, 0.9219, 0.9375, 1.0, 0.9375, 1.0, 0.8906, 0.9219, 0.8906, 0.8281, 0.8906, 0.8281, 0.9375, 0.9688, 0.5938, 1.0, 0.5938, 1.0, 0.625, 0.9688, 0.625, 0.8438, 0.625, 0.8594, 0.625, 0.8594, 0.6094, 0.8594, 0.5938, 0.8281, 0.5938, 0.8281, 0.625, 0.9219, 0.5938, 0.9531, 0.5938, 0.9531, 0.625, 0.9219, 0.625, 0.9219, 0.9844, 1.0, 0.9844, 1.0, 0.9375, 0.9219, 0.9375, 0.8281, 0.9375, 0.8281, 0.9844, 0.75, 0.0625, 0.6875, 0.0625, 0.6875, 0.0, 0.75, 0.0, 0.75, 0.0625, 0.6875, 0.0625, 0.6875, 0.0, 0.75, 0.0, 0.7031, 1.0, 0.8594, 1.0, 0.9062, 1.0, 0.9531, 1.0, 1.0, 1.0, 1.0, 0.9844, 0.9531, 0.9844, 0.8125, 0.9844, 0.75, 0.9844, 0.7031, 0.9844, 0.6562, 0.9844, 0.6562, 1.0, 0.75, 0.0625, 0.6875, 0.0625, 0.6875, 0.0, 0.75, 0.0, 0.75, 0.0625, 0.6875, 0.0625, 0.6875, 0.0, 0.75, 0.0, 0.75, 0.0625, 0.6875, 0.0625, 0.6875, 0.0, 0.75, 0.0, 0.75, 0.0625, 0.6875, 0.0625, 0.6875, 0.0, 0.75, 0.0, 0.75, 0.0625, 0.6875, 0.0625, 0.6875, 0.0, 0.75, 0.0, 0.75, 0.0625, 0.6875, 0.0625, 0.6875, 0.0, 0.75, 0.0, 0.75, 0.0625, 0.6875, 0.0625, 0.6875, 0.0, 0.75, 0.0, 0.75, 0.0625, 0.6875, 0.0625, 0.6875, 0.0, 0.75, 0.0, 0.8906, 0.1562, 0.8906, 0.125, 0.7969, 0.125, 0.7969, 0.1562, 0.7969, 0.0, 0.8906, 0.0, 0.8906, 0.03125, 0.7969, 0.03125, 0.7969, 0.0625, 0.8906, 0.0625, 0.8906, 0.09375, 0.7969, 0.09375, 0.7969, 0.03125, 0.8906, 0.03125, 0.8906, 0.0625, 0.7969, 0.0625, 0.7969, 0.09375, 0.8906, 0.09375, 0.8906, 0.125, 0.7969, 0.125])
me_cube_001.materials.append(mat_smartphone)
me_cube_001.use_remesh_preserve_volume = False
me_cube_001.use_remesh_preserve_attributes = False
me_cube_001.use_mirror_vertex_groups = False
me_cube_001.update()
me_cube_002 = bpy.data.meshes.new('Cube.002')
me_cube_002.from_pydata([(-0.8776, 0.622, -0.522), (-0.8776, 0.5589, -0.526), (0.8758, 0.5574, -0.5031), (0.8758, 0.622, -0.522), (-0.8776, 0.5395, 0.777), (-0.8776, 0.4764, 0.773), (0.8758, 0.4764, 0.773), (0.8758, 0.5395, 0.777), (-0.8763, 0.5505, -0.5101), (-0.8763, 0.562, -0.5723), (0.8771, 0.562, -0.5723), (0.8771, 0.5505, -0.5101), (-0.8763, -0.7291, -0.7482), (-0.8763, -0.7175, -0.8103), (0.8771, -0.7175, -0.8103), (0.8771, -0.7291, -0.7482), (-0.8, 0.5422, -0.4693), (0.7981, 0.5422, -0.4693), (-0.8, 0.467, 0.7146), (0.7981, 0.467, 0.7146)], [], [(4, 5, 1, 0), (2, 1, 16, 17), (6, 7, 3, 2), (7, 4, 0, 3), (0, 1, 2, 3), (7, 6, 5, 4), (12, 13, 9, 8), (13, 14, 10, 9), (14, 15, 11, 10), (15, 12, 8, 11), (8, 9, 10, 11), (15, 14, 13, 12), (18, 19, 17, 16), (6, 2, 17, 19), (5, 6, 19, 18), (1, 5, 18, 16)])
_uv = me_cube_002.uv_layers.new(name='UVMap')
_uv.uv.foreach_set('vector', [0.5469, 0.01562, 0.5469, 0.0625, 0.3438, 0.0625, 0.3438, 0.01562, 0.5156, 0.7188, 0.2656, 0.7188, 0.2656, 0.7031, 0.5156, 0.7031, 0.0, 0.8281, 0.0, 0.7812, 0.25, 0.7812, 0.25, 0.8281, 0.0, 0.9531, 0.25, 0.9531, 0.25, 1.0, 0.0, 1.0, 0.5938, 0.2812, 0.5938, 0.2344, 0.8438, 0.2344, 0.8438, 0.2812, 0.0, 0.8594, 0.0, 0.8281, 0.25, 0.8281, 0.25, 0.8594, 0.9375, 0.0, 1.0, 0.0, 1.0, 1.0, 0.9375, 1.0, 0.0, 0.2812, 0.25, 0.2812, 0.25, 0.5625, 0.0, 0.5625, 0.5938, 0.6094, 0.5938, 0.625, 0.2656, 0.625, 0.2656, 0.6094, 0.2344, 0.0, 0.2344, 0.2656, 0.0, 0.2656, 0.0, 0.0, 0.25, 0.875, 0.25, 0.9531, 0.0, 0.9531, 0.0, 0.875, 0.5938, 0.625, 0.5938, 0.6562, 0.2656, 0.6562, 0.2656, 0.625, 0.2656, 0.5625, 0.5938, 0.5625, 0.5938, 0.3125, 0.2656, 0.3125, 0.4375, 0.7812, 0.5156, 0.7812, 0.5156, 0.7188, 0.4375, 0.7188, 0.3438, 0.7812, 0.2656, 0.7812, 0.2656, 0.7188, 0.3438, 0.7188, 0.3438, 0.7812, 0.4375, 0.7812, 0.4375, 0.7188, 0.3438, 0.7188])
me_cube_002.materials.append(mat_laptop)
me_cube_002.use_remesh_preserve_volume = False
me_cube_002.use_remesh_preserve_attributes = False
me_cube_002.use_mirror_vertex_groups = False
me_cube_002.update()
me_cube = bpy.data.meshes.new('Cube')
me_cube.from_pydata([(0.4955, 0.6071, -0.6143), (1.0, -1.103, -0.9397), (-1.0, -1.103, -0.9397), (-0.4955, 0.6071, -0.6143), (0.4955, 0.7119, 0.3711), (1.0, -0.8913, 0.7862), (-1.0, -0.8913, 0.7862), (-0.4955, 0.7119, 0.3711), (1.0, -0.7911, -0.9729), (-1.0, -0.7911, -0.9729), (1.0, -0.5795, 0.7531), (-1.0, -0.5795, 0.7531), (-0.7483, -0.5793, -0.7423), (-0.7483, -0.4209, 0.4831), (0.7483, -0.5793, -0.7423), (0.7483, -0.4209, 0.4831), (0.8641, -0.9837, -0.7902), (-0.8641, -0.9837, -0.7902), (0.8641, -0.8009, 0.6144), (-0.8641, -0.8009, 0.6144), (-0.9632, -0.9406, -1.64), (-0.9632, 0.63, -1.64), (0.9558, 0.63, -1.64), (0.9558, -0.9406, -1.64), (-0.9632, -0.9406, -1.185), (-0.9632, 0.63, -1.185), (0.9558, 0.63, -1.185), (0.9558, -0.9406, -1.185), (-0.02033, 0.4668, -1.177), (-0.02033, 0.4668, -0.8156), (0.07562, 0.4573, -1.177), (0.07562, 0.4573, -0.8156), (0.1679, 0.4293, -1.177), (0.1679, 0.4293, -0.8156), (0.2529, 0.3839, -1.177), (0.2529, 0.3839, -0.8156), (0.3274, 0.3227, -1.177), (0.3274, 0.3227, -0.8156), (0.3886, 0.2482, -1.177), (0.3886, 0.2482, -0.8156), (0.434, 0.1632, -1.177), (0.434, 0.1632, -0.8156), (0.462, 0.07092, -1.177), (0.462, 0.07092, -0.8156), (0.4715, -0.02502, -1.177), (0.4715, -0.02502, -0.8156), (0.462, -0.121, -1.177), (0.462, -0.121, -0.8156), (0.434, -0.2132, -1.177), (0.434, -0.2132, -0.8156), (0.3886, -0.2983, -1.177), (0.3886, -0.2983, -0.8156), (0.3274, -0.3728, -1.177), (0.3274, -0.3728, -0.8156), (0.2529, -0.4339, -1.177), (0.2529, -0.4339, -0.8156), (0.1679, -0.4794, -1.177), (0.1679, -0.4794, -0.8156), (0.07562, -0.5074, -1.177), (0.07562, -0.5074, -0.8156), (-0.02033, -0.5168, -1.177), (-0.02033, -0.5168, -0.8156), (-0.1163, -0.5074, -1.177), (-0.1163, -0.5074, -0.8156), (-0.2085, -0.4794, -1.177), (-0.2085, -0.4794, -0.8156), (-0.2936, -0.4339, -1.177), (-0.2936, -0.4339, -0.8156), (-0.3681, -0.3728, -1.177), (-0.3681, -0.3728, -0.8156), (-0.4293, -0.2983, -1.177), (-0.4293, -0.2983, -0.8156), (-0.4747, -0.2132, -1.177), (-0.4747, -0.2132, -0.8156), (-0.5027, -0.121, -1.177), (-0.5027, -0.121, -0.8156), (-0.5121, -0.02502, -1.177), (-0.5121, -0.02502, -0.8156), (-0.5027, 0.07092, -1.177), (-0.5027, 0.07092, -0.8156), (-0.4747, 0.1632, -1.177), (-0.4747, 0.1632, -0.8156), (-0.4293, 0.2482, -1.177), (-0.4293, 0.2482, -0.8156), (-0.3681, 0.3227, -1.177), (-0.3681, 0.3227, -0.8156), (-0.2936, 0.3839, -1.177), (-0.2936, 0.3839, -0.8156), (-0.2085, 0.4293, -1.177), (-0.2085, 0.4293, -0.8156), (-0.1163, 0.4573, -1.177), (-0.1163, 0.4573, -0.8156)], [], [(8, 1, 2, 9), (10, 11, 6, 5), (8, 10, 5, 1), (5, 6, 19, 18), (12, 13, 7, 3), (4, 0, 3, 7), (14, 8, 9, 12), (15, 13, 11, 10), (14, 15, 10, 8), (2, 6, 11, 9), (9, 11, 13, 12), (0, 14, 12, 3), (4, 7, 13, 15), (0, 4, 15, 14), (16, 18, 19, 17), (6, 2, 17, 19), (1, 5, 18, 16), (2, 1, 16, 17), (24, 25, 21, 20), (25, 26, 22, 21), (26, 27, 23, 22), (27, 24, 20, 23), (20, 21, 22, 23), (27, 26, 25, 24), (28, 29, 31, 30), (30, 31, 33, 32), (32, 33, 35, 34), (34, 35, 37, 36), (36, 37, 39, 38), (38, 39, 41, 40), (40, 41, 43, 42), (42, 43, 45, 44), (44, 45, 47, 46), (46, 47, 49, 48), (48, 49, 51, 50), (50, 51, 53, 52), (52, 53, 55, 54), (54, 55, 57, 56), (56, 57, 59, 58), (58, 59, 61, 60), (60, 61, 63, 62), (62, 63, 65, 64), (64, 65, 67, 66), (66, 67, 69, 68), (68, 69, 71, 70), (70, 71, 73, 72), (72, 73, 75, 74), (74, 75, 77, 76), (76, 77, 79, 78), (78, 79, 81, 80), (80, 81, 83, 82), (82, 83, 85, 84), (84, 85, 87, 86), (86, 87, 89, 88), (31, 29, 91, 89, 87, 85, 83, 81, 79, 77, 75, 73, 71, 69, 67, 65, 63, 61, 59, 57, 55, 53, 51, 49, 47, 45, 43, 41, 39, 37, 35, 33), (90, 91, 29, 28), (88, 89, 91, 90), (28, 30, 32, 34, 36, 38, 40, 42, 44, 46, 48, 50, 52, 54, 56, 58, 60, 62, 64, 66, 68, 70, 72, 74, 76, 78, 80, 82, 84, 86, 88, 90)])
_uv = me_cube.uv_layers.new(name='UVMap')
_uv.uv.foreach_set('vector', [1.0, 0.9827, 0.9498, 0.9827, 0.9498, 0.6252, 1.0, 0.6252, 0.8994, 0.6252, 0.8994, 0.9827, 0.849, 0.9827, 0.849, 0.6252, 0.9646, 0.2052, 0.9646, 0.5628, 0.9142, 0.5628, 0.9142, 0.2052, 0.3211, 9.591e-08, 0.3211, 0.3576, 0.2656, 0.2969, 0.2656, 0.04688, 0.6924, 0.6252, 0.6924, 0.8927, 0.5039, 0.8475, 0.5039, 0.6704, 0.1876, 0.7007, 0.3451, 0.7007, 0.3451, 0.8778, 0.1876, 0.8778, 0.6036, 0.045, 0.6391, 0.0, 0.6391, 0.3576, 0.6036, 0.3126, 0.3657, 0.045, 0.3657, 0.3126, 0.3211, 0.3576, 0.3211, 6.394e-08, 0.6036, 0.045, 0.3657, 0.045, 0.3211, 6.394e-08, 0.6391, 0.0, 0.8994, 0.9827, 0.8994, 0.6252, 0.9498, 0.6252, 0.9498, 0.9827, 0.6391, 0.3576, 0.3211, 0.3576, 0.3657, 0.3126, 0.6036, 0.3126, 0.5039, 0.4028, 0.6947, 0.3576, 0.6947, 0.6252, 0.5039, 0.5799, 0.1876, 0.7459, 0.1876, 0.923, 1.438e-08, 0.9683, 0.0, 0.7007, 0.6391, 0.2224, 0.6391, 0.04521, 0.8276, 0.0, 0.8276, 0.2676, 0.01562, 0.04688, 0.2656, 0.04688, 0.2656, 0.2969, 0.01562, 0.2969, 0.3211, 0.3576, 6.712e-08, 0.3576, 0.01562, 0.2969, 0.2656, 0.2969, 0.0, 0.0, 0.3211, 9.591e-08, 0.2656, 0.04688, 0.01562, 0.04688, 6.712e-08, 0.3576, 0.0, 0.0, 0.01562, 0.04688, 0.01562, 0.2969, 0.9008, 5.126e-06, 0.9008, 0.2807, 0.8276, 0.2807, 0.8276, 0.0, 0.841, 0.2821, 0.841, 0.6252, 0.7678, 0.6252, 0.7678, 0.2821, 0.9142, 0.2821, 0.9142, 0.5628, 0.841, 0.5628, 0.841, 0.2821, 0.7678, 0.2821, 0.7678, 0.6252, 0.6947, 0.6252, 0.6947, 0.2821, 0.0, 0.3576, 0.2526, 0.3576, 0.2526, 0.7007, 2.876e-08, 0.7007, 0.2526, 0.3576, 0.5039, 0.3576, 0.5039, 0.7007, 0.2526, 0.7007, 0.7516, 0.8623, 0.6935, 0.8623, 0.6934, 0.8452, 0.7515, 0.8452, 0.7515, 0.8452, 0.6934, 0.8452, 0.6932, 0.8287, 0.7513, 0.8287, 0.7513, 0.8287, 0.6932, 0.8287, 0.6929, 0.8135, 0.751, 0.8135, 0.751, 0.8135, 0.6929, 0.8135, 0.6924, 0.8002, 0.7505, 0.8002, 0.4616, 1.0, 0.4034, 1.0, 0.4034, 0.9864, 0.4615, 0.9864, 0.4615, 0.9864, 0.4034, 0.9864, 0.4034, 0.971, 0.4615, 0.971, 0.4615, 0.971, 0.4034, 0.971, 0.4033, 0.9544, 0.4615, 0.9544, 0.4615, 0.9544, 0.4033, 0.9544, 0.4033, 0.9372, 0.4615, 0.9372, 0.4615, 0.9372, 0.4033, 0.9372, 0.4033, 0.9201, 0.4615, 0.9201, 0.4615, 0.9201, 0.4033, 0.9201, 0.4034, 0.9037, 0.4615, 0.9037, 0.4615, 0.9037, 0.4034, 0.9037, 0.4034, 0.8887, 0.4615, 0.8887, 0.4615, 0.8887, 0.4034, 0.8887, 0.4034, 0.8757, 0.4616, 0.8757, 0.8097, 0.9245, 0.7516, 0.9245, 0.752, 0.9112, 0.8101, 0.9112, 0.8101, 0.9112, 0.752, 0.9112, 0.7523, 0.896, 0.8104, 0.896, 0.8104, 0.896, 0.7523, 0.896, 0.7525, 0.8795, 0.8106, 0.8795, 0.8106, 0.8795, 0.7525, 0.8795, 0.7526, 0.8623, 0.8107, 0.8623, 0.8107, 0.8623, 0.7526, 0.8623, 0.7525, 0.8452, 0.8106, 0.8452, 0.8106, 0.8452, 0.7525, 0.8452, 0.7523, 0.8287, 0.8104, 0.8287, 0.8104, 0.8287, 0.7523, 0.8287, 0.752, 0.8135, 0.8101, 0.8135, 0.8101, 0.8135, 0.752, 0.8135, 0.7516, 0.8002, 0.8097, 0.8002, 0.4033, 1.0, 0.3452, 1.0, 0.3452, 0.9869, 0.4033, 0.9869, 0.4033, 0.9869, 0.3452, 0.9869, 0.3451, 0.9719, 0.4033, 0.9719, 0.4033, 0.9719, 0.3451, 0.9719, 0.3451, 0.9556, 0.4033, 0.9556, 0.4033, 0.9556, 0.3451, 0.9556, 0.3451, 0.9385, 0.4033, 0.9385, 0.4033, 0.9385, 0.3451, 0.9385, 0.3451, 0.9213, 0.4033, 0.9213, 0.4033, 0.9213, 0.3451, 0.9213, 0.3451, 0.9047, 0.4033, 0.9047, 0.4033, 0.9047, 0.3451, 0.9047, 0.3452, 0.8893, 0.4033, 0.8893, 0.4033, 0.8893, 0.3452, 0.8893, 0.3452, 0.8757, 0.4033, 0.8757, 0.7505, 0.9245, 0.6924, 0.9245, 0.6929, 0.9112, 0.751, 0.9112, 0.751, 0.9112, 0.6929, 0.9112, 0.6932, 0.896, 0.7513, 0.896, 0.6924, 0.7214, 0.6924, 0.7041, 0.6954, 0.6872, 0.7013, 0.6713, 0.7099, 0.657, 0.7208, 0.6448, 0.7336, 0.6352, 0.7479, 0.6286, 0.763, 0.6252, 0.7784, 0.6252, 0.7935, 0.6285, 0.8078, 0.6351, 0.8206, 0.6446, 0.8315, 0.6568, 0.8401, 0.6711, 0.846, 0.687, 0.849, 0.704, 0.849, 0.7212, 0.846, 0.7381, 0.8401, 0.754, 0.8315, 0.7684, 0.8206, 0.7806, 0.8078, 0.7902, 0.7935, 0.7968, 0.7784, 0.8002, 0.763, 0.8002, 0.7479, 0.7968, 0.7336, 0.7903, 0.7208, 0.7807, 0.7099, 0.7685, 0.7013, 0.7542, 0.6954, 0.7383, 0.7515, 0.8795, 0.6934, 0.8795, 0.6935, 0.8623, 0.7516, 0.8623, 0.7513, 0.896, 0.6932, 0.896, 0.6934, 0.8795, 0.7515, 0.8795, 0.5026, 0.7796, 0.5026, 0.7968, 0.4996, 0.8137, 0.4936, 0.8296, 0.485, 0.844, 0.474, 0.8561, 0.4612, 0.8657, 0.4468, 0.8723, 0.4316, 0.8757, 0.4161, 0.8757, 0.4009, 0.8723, 0.3866, 0.8657, 0.3737, 0.8561, 0.3627, 0.844, 0.3541, 0.8296, 0.3482, 0.8137, 0.3451, 0.7968, 0.3451, 0.7796, 0.3482, 0.7627, 0.3541, 0.7467, 0.3627, 0.7324, 0.3737, 0.7202, 0.3866, 0.7106, 0.4009, 0.704, 0.4161, 0.7007, 0.4316, 0.7007, 0.4468, 0.704, 0.4612, 0.7106, 0.474, 0.7202, 0.485, 0.7324, 0.4936, 0.7467, 0.4996, 0.7627])
me_cube.materials.append(mat_computer)
me_cube.use_remesh_preserve_volume = False
me_cube.use_remesh_preserve_attributes = False
me_cube.use_mirror_vertex_groups = False
me_cube.update()

# ---- objects
ob_browser = bpy.data.objects.new('Browser', me_plane)
ob_tablet = bpy.data.objects.new('Tablet', me_cube_003)
ob_smartwatch = bpy.data.objects.new('Smartwatch', me_cylinder_005)
ob_fitness_tracker = bpy.data.objects.new('Fitness Tracker', me_cylinder_001)
ob_smartphone = bpy.data.objects.new('Smartphone', me_cube_001)
ob_laptop = bpy.data.objects.new('Laptop', me_cube_002)
ob_computer = bpy.data.objects.new('Computer', me_cube)
ob_lamp = bpy.data.objects.new('Lamp', light_lamp)
ob_camera = bpy.data.objects.new('Camera', cam_camera)

# ---- transforms, parenting, visibility, modifiers, constraints
ob_browser.location = (0.0, 0.0, 0.0)
ob_browser.lineart.crease_threshold = 0.0
ob_tablet.location = (0.0, 0.0, 0.0)
ob_tablet.hide_viewport = True
ob_tablet.hide_render = True
ob_tablet.lineart.crease_threshold = 0.0
ob_smartwatch.location = (0.0, 0.0, 0.0)
ob_smartwatch.hide_viewport = True
ob_smartwatch.hide_render = True
ob_smartwatch.lineart.crease_threshold = 0.0
ob_fitness_tracker.location = (0.0, 0.0, 0.0)
ob_fitness_tracker.hide_viewport = True
ob_fitness_tracker.hide_render = True
ob_fitness_tracker.lineart.crease_threshold = 0.0
ob_smartphone.location = (0.0, 0.0, 0.0)
ob_smartphone.lineart.crease_threshold = 0.0
ob_laptop.location = (0.0, 0.0, 0.0)
ob_laptop.hide_viewport = True
ob_laptop.hide_render = True
ob_laptop.lineart.crease_threshold = 0.0
ob_computer.location = (0.0, 0.0, 0.0)
ob_computer.scale = (1.273, 1.273, 1.273)
ob_computer.lock_rotations_4d = False
ob_computer.empty_display_type = 'ARROWS'
ob_computer.hide_viewport = True
ob_computer.hide_render = True
ob_computer.lineart.crease_threshold = 0.0
ob_lamp.location = (4.076, 1.005, 5.904)
ob_lamp.rotation_euler = (0.6503, 0.05522, 1.866)
ob_lamp.lock_rotations_4d = False
ob_lamp.empty_display_type = 'ARROWS'
ob_lamp.color = (0.0, 0.0, 0.0, 0.0)
ob_lamp.lineart.crease_threshold = 0.0
ob_camera.location = (-0.007398, -14.09, 0.1837)
ob_camera.rotation_euler = (1.48, 0.002063, -0.005426)
ob_camera.lock_rotations_4d = False
ob_camera.empty_display_type = 'ARROWS'
ob_camera.color = (0.0, 0.0, 0.0, 0.0)
ob_camera.hide_viewport = True
ob_camera.display_type = 'WIRE'
ob_camera.lineart.crease_threshold = 0.0

# ---- collection membership
col_collection_1.objects.link(ob_browser)
col_collection_1.objects.link(ob_tablet)
col_collection_1.objects.link(ob_smartwatch)
col_collection_1.objects.link(ob_fitness_tracker)
col_collection_1.objects.link(ob_smartphone)
col_collection_1.objects.link(ob_laptop)
col_collection_1.objects.link(ob_computer)
col_collection_1.objects.link(ob_lamp)
col_collection_1.objects.link(ob_camera)

# ---- scene / render settings (as saved in the file)
scene.camera = ob_camera
scene.frame_start = 1; scene.frame_end = 250; scene.frame_set(14)
scene.render.engine = 'BLENDER_EEVEE_NEXT'
scene.render.image_settings.color_depth = '16'
scene.render.image_settings.compression = 0
scene.render.dither_intensity = 0.0
scene.cycles.use_denoising = False
scene.cycles.samples = 10
scene.cycles.sampling_pattern = 'TABULATED_SOBOL'
scene.cycles.light_sampling_threshold = 0.0
scene.cycles.use_adaptive_sampling = False
scene.cycles.use_light_tree = False
scene.cycles.blur_glossy = 0.0
scene.cycles.volume_bounces = 1
scene.cycles.pixel_filter_type = 'GAUSSIAN'
scene.cycles.sample_clamp_indirect = 0.0
scene.view_settings.view_transform = 'Standard'
bpy.context.view_layer.update()
